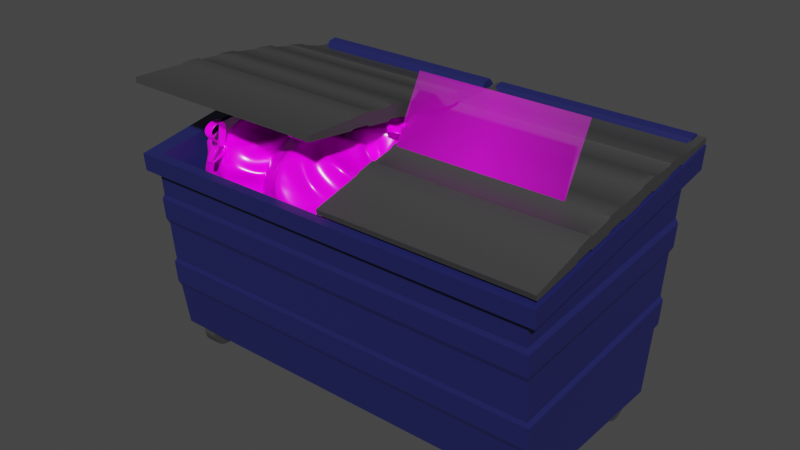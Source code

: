 # Source: trashbin_prefab.blend  (saved by Blender 3.2.14; exported with 4.5.12 LTS)
import bpy
from mathutils import Matrix  # noqa: F401  (used for matrix-valued properties, if any)

bpy.ops.wm.read_factory_settings(use_empty=True)
scene = bpy.context.scene
scene.name = 'Scene'

# ---- collections
col_collection = bpy.data.collections.new('Collection'); scene.collection.children.link(col_collection)

# ---- images (referenced by path relative to the original .blend; pixels are not part of the script)
import os
ASSET_DIR = os.environ.get("B2B_ASSET_DIR", "")  # directory of the original .blend (textures are referenced by path, not embedded)
HERE = os.path.dirname(os.path.abspath(__file__))  # packed textures are extracted next to this script under _unpacked/

def load_image(name, relpath, width, height, colorspace="sRGB"):
    """Load a texture the original file referenced (path relative to the .blend, or extracted next to this script)."""
    p = next((c for c in (os.path.join(HERE, relpath), os.path.join(ASSET_DIR, relpath)) if relpath and os.path.exists(c)), "")
    if p:
        img = bpy.data.images.load(p, check_existing=True)
        img.name = name
    else:  # same state as the original file: an image datablock whose file is absent (Cycles renders it pink)
        img = bpy.data.images.new(name, width, height)
        img.source = "FILE"
        img.filepath = "//" + (relpath or name)
    img.colorspace_settings.name = colorspace
    return img
img_trashbag = load_image('trashbag', '', 512, 512, 'sRGB')
img_me_png = load_image('Me.png', 'Me.png', 1024, 1024, 'sRGB')

# ---- materials (node trees are filled in below, after node groups)
mat_trash_container = bpy.data.materials.new('trash container')
mat_trash_container.use_transparent_shadow = False
mat_trash_lid = bpy.data.materials.new('trash lid')
mat_trash_lid.use_transparent_shadow = False
mat_material_001 = bpy.data.materials.new('Material.001')
mat_material_001.use_transparent_shadow = False
mat_me = bpy.data.materials.new('Me')
mat_me.surface_render_method = 'BLENDED'
mat_me.blend_method = 'BLEND'
mat_me.use_transparent_shadow = False

# ---- node groups
ng_auto_smooth = bpy.data.node_groups.new('Auto Smooth', 'GeometryNodeTree')
_s = ng_auto_smooth.interface.new_socket(name='Geometry', in_out='OUTPUT', socket_type='NodeSocketGeometry')
_s = ng_auto_smooth.interface.new_socket(name='Geometry', in_out='INPUT', socket_type='NodeSocketGeometry')
_s = ng_auto_smooth.interface.new_socket(name='Angle', in_out='INPUT', socket_type='NodeSocketFloat')
_s.subtype = 'ANGLE'
_s.min_value = 0.0
_s.max_value = 3.142
ng_auto_smooth.is_modifier = True
_N = ng_auto_smooth.nodes; _L = ng_auto_smooth.links
n0 = _N.new('NodeGroupOutput'); n0.name = 'Group Output'; n0.location = (480, -100)
n1 = _N.new('NodeGroupInput'); n1.name = 'Group Input'; n1.location = (-420, -300)
n2 = _N.new('NodeGroupInput'); n2.name = 'Group Input.001'; n2.location = (-60, -100)
n3 = _N.new('GeometryNodeSetShadeSmooth'); n3.name = 'Set Shade Smooth'; n3.location = (120, -100)
n3.domain = 'EDGE'
n4 = _N.new('GeometryNodeSetShadeSmooth'); n4.name = 'Set Shade Smooth.001'; n4.location = (300, -100)
n5 = _N.new('GeometryNodeInputMeshEdgeAngle'); n5.name = 'Edge Angle'; n5.location = (-420, -220)
n6 = _N.new('GeometryNodeInputEdgeSmooth'); n6.name = 'Is Edge Smooth'; n6.location = (-60, -160)
n7 = _N.new('GeometryNodeInputShadeSmooth'); n7.name = 'Is Face Smooth'; n7.location = (-240, -340)
n8 = _N.new('FunctionNodeBooleanMath'); n8.name = 'Boolean Math'; n8.location = (-60, -220)
n9 = _N.new('FunctionNodeCompare'); n9.name = 'Compare'; n9.location = (-240, -180)
n9.operation = 'LESS_EQUAL'
_L.new(n5.outputs[0], n9.inputs[0])
_L.new(n4.outputs[0], n0.inputs[0])
_L.new(n1.outputs[1], n9.inputs[1])
_L.new(n9.outputs[0], n8.inputs[0])
_L.new(n7.outputs[0], n8.inputs[1])
_L.new(n2.outputs[0], n3.inputs[0])
_L.new(n6.outputs[0], n3.inputs[1])
_L.new(n3.outputs[0], n4.inputs[0])
_L.new(n8.outputs[0], n3.inputs[2])
n0.is_active_output = True

# ---- material node trees
mat_trash_container.use_nodes = True; mat_trash_container.node_tree.nodes.clear()
_N = mat_trash_container.node_tree.nodes; _L = mat_trash_container.node_tree.links
n0 = _N.new('ShaderNodeBsdfPrincipled'); n0.name = 'Principled BSDF'; n0.location = (10, 300)
n0.distribution = 'GGX'
n0.subsurface_method = 'RANDOM_WALK_SKIN'
n0.inputs[0].default_value = (0.01425, 0.01691, 0.1071, 1.0)
n0.inputs[3].default_value = 1.45
n0.inputs[27].default_value = (0.0, 0.0, 0.0, 1.0)
n0.inputs[28].default_value = 1.0
n1 = _N.new('ShaderNodeOutputMaterial'); n1.name = 'Material Output'; n1.location = (300, 300)
_L.new(n0.outputs[0], n1.inputs[0])
n1.is_active_output = True
mat_trash_lid.use_nodes = True; mat_trash_lid.node_tree.nodes.clear()
_N = mat_trash_lid.node_tree.nodes; _L = mat_trash_lid.node_tree.links
n0 = _N.new('ShaderNodeBsdfPrincipled'); n0.name = 'Principled BSDF'; n0.location = (10, 300)
n0.distribution = 'GGX'
n0.subsurface_method = 'RANDOM_WALK_SKIN'
n0.inputs[0].default_value = (0.05, 0.05, 0.05, 1.0)
n0.inputs[3].default_value = 1.45
n0.inputs[27].default_value = (0.0, 0.0, 0.0, 1.0)
n0.inputs[28].default_value = 1.0
n1 = _N.new('ShaderNodeOutputMaterial'); n1.name = 'Material Output'; n1.location = (300, 300)
_L.new(n0.outputs[0], n1.inputs[0])
n1.is_active_output = True
mat_material_001.use_nodes = True; mat_material_001.node_tree.nodes.clear()
_N = mat_material_001.node_tree.nodes; _L = mat_material_001.node_tree.links
n0 = _N.new('ShaderNodeOutputMaterial'); n0.name = 'Material Output'; n0.location = (300, 300)
n1 = _N.new('ShaderNodeHueSaturation'); n1.name = 'Hue Saturation Value'; n1.location = (-297, 273)
n1.inputs[2].default_value = 1.5
n2 = _N.new('ShaderNodeTexImage'); n2.name = 'Image Texture'; n2.location = (-620, 280)
n2.image = img_trashbag
n3 = _N.new('ShaderNodeBsdfPrincipled'); n3.name = 'Principled BSDF'; n3.location = (10, 300)
n3.distribution = 'GGX'
n3.subsurface_method = 'RANDOM_WALK_SKIN'
n3.inputs[2].default_value = 0.215
n3.inputs[3].default_value = 1.45
n3.inputs[27].default_value = (0.0, 0.0, 0.0, 1.0)
n3.inputs[28].default_value = 1.0
_L.new(n1.outputs[0], n3.inputs[0])
_L.new(n2.outputs[0], n1.inputs[4])
_L.new(n3.outputs[0], n0.inputs[0])
n0.is_active_output = True
mat_me.use_nodes = True; mat_me.node_tree.nodes.clear()
_N = mat_me.node_tree.nodes; _L = mat_me.node_tree.links
n0 = _N.new('ShaderNodeOutputMaterial'); n0.name = 'Material Output'; n0.location = (300, 300)
n1 = _N.new('ShaderNodeTexImage'); n1.name = 'Image Texture'; n1.location = (-200, 300)
n1.image = img_me_png
n1.extension = 'CLIP'
n2 = _N.new('ShaderNodeBsdfPrincipled'); n2.name = 'Principled BSDF'; n2.location = (0, 300)
n2.distribution = 'GGX'
n2.subsurface_method = 'RANDOM_WALK_SKIN'
n2.inputs[3].default_value = 1.45
n2.inputs[27].default_value = (0.0, 0.0, 0.0, 1.0)
n2.inputs[28].default_value = 1.0
_L.new(n1.outputs[0], n2.inputs[0])
_L.new(n1.outputs[1], n2.inputs[4])
_L.new(n2.outputs[0], n0.inputs[0])
n0.is_active_output = True

# ---- world
world_world = bpy.data.worlds.new('World'); scene.world = world_world
world_world.use_nodes = True; world_world.node_tree.nodes.clear()
_N = world_world.node_tree.nodes; _L = world_world.node_tree.links
n0 = _N.new('ShaderNodeOutputWorld'); n0.name = 'World Output'; n0.location = (300, 300)
n1 = _N.new('ShaderNodeBackground'); n1.name = 'Background'; n1.location = (10, 300)
n1.inputs[0].default_value = (0.05088, 0.05088, 0.05088, 1.0)
_L.new(n1.outputs[0], n0.inputs[0])
n0.is_active_output = True
world_world.color = (0.05088, 0.05088, 0.05088)
world_world.use_sun_shadow = False
world_world.sun_shadow_jitter_overblur = 0.0

# ---- meshes
me_cube_001 = bpy.data.meshes.new('Cube.001')
me_cube_001.from_pydata([(-1.0, -0.9507, -1.223), (-0.9662, -1.139, 1.01), (-1.0, 0.9507, -1.223), (-0.9662, 1.322, 1.481), (1.0, -0.9507, -1.223), (0.9662, -1.139, 1.01), (1.0, 0.9507, -1.223), (0.9662, 1.322, 1.481), (-1.056, -1.212, 0.7872), (-1.056, 1.376, 1.243), (1.056, 1.376, 1.243), (1.056, -1.212, 0.7872), (-1.0, 1.307, 1.237), (1.0, 1.307, 1.237), (1.0, -1.143, 0.8054), (-1.0, -1.143, 0.8054), (-1.056, -1.228, 0.9927), (-1.056, 1.411, 1.497), (1.056, 1.411, 1.497), (1.056, -1.228, 0.9927), (-0.8983, -0.8067, -0.7058), (-0.906, 1.054, -0.07078), (0.906, 1.054, -0.07078), (0.8983, -0.8067, -0.7058), (-1.012, 1.244, 0.6725), (-1.012, 1.209, 0.4155), (1.012, 1.244, 0.6725), (1.012, 1.209, 0.4155), (-1.012, -1.109, 0.191), (-1.012, -1.129, 0.4428), (1.012, -1.129, 0.4428), (1.012, -1.109, 0.191), (-1.0, 1.07, -0.4918), (-1.0, 1.121, -0.1177), (-1.0, 1.186, 0.3545), (-1.0, 1.237, 0.7286), (1.0, 1.07, -0.4918), (1.0, 1.121, -0.1177), (1.0, 1.186, 0.3545), (1.0, 1.237, 0.7286), (1.0, -1.024, -0.6951), (1.0, -1.053, -0.3286), (1.0, -1.09, 0.134), (1.0, -1.119, 0.5005), (-1.0, -1.119, 0.5005), (-1.0, -1.09, 0.134), (-1.0, -1.053, -0.3286), (-1.0, -1.024, -0.6951), (-1.012, -1.062, -0.3797), (-1.012, -1.041, -0.6457), (1.012, -1.041, -0.6457), (1.012, -1.062, -0.3797), (1.012, 1.09, -0.4387), (1.012, 1.127, -0.1672), (-1.012, 1.09, -0.4387), (-1.012, 1.127, -0.1672)], [], [(8, 16, 17, 9), (9, 17, 18, 10), (10, 18, 19, 11), (11, 19, 16, 8), (2, 6, 4, 0), (7, 3, 21, 22), (14, 11, 8, 15), (13, 10, 11, 14), (12, 9, 10, 13), (15, 8, 9, 12), (39, 13, 14, 43), (35, 12, 13, 39), (43, 14, 15, 44), (1, 3, 17, 16), (3, 7, 18, 17), (7, 5, 19, 18), (5, 1, 16, 19), (22, 21, 20, 23), (5, 7, 22, 23), (3, 1, 20, 21), (1, 5, 23, 20), (44, 35, 24, 29), (42, 45, 46, 41), (38, 42, 41, 37), (44, 15, 12, 35), (4, 40, 47, 0), (6, 36, 40, 4), (2, 32, 36, 6), (0, 47, 32, 2), (34, 38, 37, 33), (31, 28, 45, 42), (48, 51, 41, 46), (27, 31, 42, 38), (51, 53, 37, 41), (25, 27, 38, 34), (53, 55, 33, 37), (28, 25, 34, 45), (55, 48, 46, 33), (45, 34, 33, 46), (29, 24, 25, 28), (35, 39, 26, 24), (24, 26, 27, 25), (39, 43, 30, 26), (26, 30, 31, 27), (43, 44, 29, 30), (30, 29, 28, 31), (32, 47, 49, 54), (54, 49, 48, 55), (36, 32, 54, 52), (52, 54, 55, 53), (40, 36, 52, 50), (50, 52, 53, 51), (47, 40, 50, 49), (49, 50, 51, 48)])
_uv = me_cube_001.uv_layers.new(name='UVMap')
_uv.uv.foreach_set('vector', [0.6007, 0.0, 0.625, 0.0, 0.625, 0.25, 0.6007, 0.25, 0.6007, 0.25, 0.625, 0.25, 0.625, 0.5, 0.6007, 0.5, 0.6007, 0.5, 0.625, 0.5, 0.625, 0.75, 0.6007, 0.75, 0.6007, 0.75, 0.625, 0.75, 0.625, 1.0, 0.6007, 1.0, 0.125, 0.5, 0.375, 0.5, 0.375, 0.75, 0.125, 0.75, 0.6357, 0.5084, 0.8643, 0.5084, 0.8643, 0.5084, 0.6357, 0.5084, 0.6007, 0.75, 0.6007, 0.75, 0.6007, 1.0, 0.6007, 1.0, 0.6007, 0.5, 0.6007, 0.5, 0.6007, 0.75, 0.6007, 0.75, 0.6007, 0.25, 0.6007, 0.25, 0.6007, 0.5, 0.6007, 0.5, 0.6007, 0.0, 0.6007, 0.0, 0.6007, 0.25, 0.6007, 0.25, 0.5494, 0.5, 0.6007, 0.5, 0.6007, 0.75, 0.5626, 0.75, 0.5494, 0.25, 0.6007, 0.25, 0.6007, 0.5, 0.5494, 0.5, 0.5626, 0.75, 0.6007, 0.75, 0.6007, 1.0, 0.5626, 1.0, 0.8643, 0.7416, 0.8643, 0.5084, 0.875, 0.5, 0.875, 0.75, 0.8643, 0.5084, 0.6357, 0.5084, 0.625, 0.5, 0.875, 0.5, 0.6357, 0.5084, 0.6357, 0.7416, 0.625, 0.75, 0.625, 0.5, 0.6357, 0.7416, 0.8643, 0.7416, 0.875, 0.75, 0.625, 0.75, 0.6357, 0.5084, 0.8643, 0.5084, 0.8643, 0.7416, 0.6357, 0.7416, 0.6357, 0.7416, 0.6357, 0.5084, 0.6357, 0.5084, 0.6357, 0.7416, 0.8643, 0.5084, 0.8643, 0.7416, 0.8643, 0.7416, 0.8643, 0.5084, 0.8643, 0.7416, 0.6357, 0.7416, 0.6357, 0.7416, 0.8643, 0.7416, 0.5626, 0.0, 0.5494, 0.25, 0.5434, 0.25, 0.5553, 0.0, 0.5168, 0.75, 0.5168, 1.0, 0.4589, 1.0, 0.4589, 0.75, 0.5117, 0.5, 0.5168, 0.75, 0.4589, 0.75, 0.464, 0.5, 0.5626, 0.0, 0.6007, 0.0, 0.6007, 0.25, 0.5494, 0.25, 0.375, 0.75, 0.4131, 0.75, 0.4131, 1.0, 0.375, 1.0, 0.375, 0.5, 0.4263, 0.5, 0.4131, 0.75, 0.375, 0.75, 0.375, 0.25, 0.4263, 0.25, 0.4263, 0.5, 0.375, 0.5, 0.375, 0.0, 0.4131, 0.0, 0.4263, 0.25, 0.375, 0.25, 0.5117, 0.25, 0.5117, 0.5, 0.464, 0.5, 0.464, 0.25, 0.5242, 0.75, 0.5242, 1.0, 0.5168, 1.0, 0.5168, 0.75, 0.4525, 1.0, 0.4525, 0.75, 0.4589, 0.75, 0.4589, 1.0, 0.5178, 0.5, 0.5242, 0.75, 0.5168, 0.75, 0.5117, 0.5, 0.4525, 0.75, 0.4587, 0.5, 0.464, 0.5, 0.4589, 0.75, 0.5178, 0.25, 0.5178, 0.5, 0.5117, 0.5, 0.5117, 0.25, 0.4587, 0.5, 0.4587, 0.25, 0.464, 0.25, 0.464, 0.5, 0.5242, 0.0, 0.5178, 0.25, 0.5117, 0.25, 0.5168, 0.0, 0.4587, 0.25, 0.4525, 0.0, 0.4589, 0.0, 0.464, 0.25, 0.5168, 0.0, 0.5117, 0.25, 0.464, 0.25, 0.4589, 0.0, 0.5553, 0.0, 0.5434, 0.25, 0.5178, 0.25, 0.5242, 0.0, 0.5494, 0.25, 0.5494, 0.5, 0.5434, 0.5, 0.5434, 0.25, 0.5434, 0.25, 0.5434, 0.5, 0.5178, 0.5, 0.5178, 0.25, 0.5494, 0.5, 0.5626, 0.75, 0.5553, 0.75, 0.5434, 0.5, 0.5434, 0.5, 0.5553, 0.75, 0.5242, 0.75, 0.5178, 0.5, 0.5626, 0.75, 0.5626, 1.0, 0.5553, 1.0, 0.5553, 0.75, 0.5553, 0.75, 0.5553, 1.0, 0.5242, 1.0, 0.5242, 0.75, 0.4263, 0.25, 0.4131, 0.0, 0.4197, 0.0, 0.4317, 0.25, 0.4317, 0.25, 0.4197, 0.0, 0.4525, 0.0, 0.4587, 0.25, 0.4263, 0.5, 0.4263, 0.25, 0.4317, 0.25, 0.4317, 0.5, 0.4317, 0.5, 0.4317, 0.25, 0.4587, 0.25, 0.4587, 0.5, 0.4131, 0.75, 0.4263, 0.5, 0.4317, 0.5, 0.4197, 0.75, 0.4197, 0.75, 0.4317, 0.5, 0.4587, 0.5, 0.4525, 0.75, 0.4131, 1.0, 0.4131, 0.75, 0.4197, 0.75, 0.4197, 1.0, 0.4197, 1.0, 0.4197, 0.75, 0.4525, 0.75, 0.4525, 1.0])
me_cube_001.materials.append(mat_trash_container)
me_cube_001.update()
me_circle = bpy.data.meshes.new('Circle')
me_circle.from_pydata([(-0.01847, 0.106, 9.313e-10), (-0.1014, 0.03693, -2.794e-09), (-0.08292, -0.06908, -1.863e-09), (0.01847, -0.106, 2.794e-09), (-0.01847, 0.106, -4.829), (-0.1014, 0.03693, -4.829), (-0.08292, -0.06908, -4.829), (0.01847, -0.106, -4.829), (-0.08292, -0.06908, -2.491), (-0.08292, -0.06908, -2.338), (-0.1014, 0.03693, -2.338), (-0.1014, 0.03693, -2.491), (0.01847, -0.106, -2.491), (0.01847, -0.106, -2.338), (-0.01847, 0.106, -2.338), (-0.01847, 0.106, -2.491)], [], [(1, 0, 3, 2), (5, 6, 7, 4), (2, 3, 13, 9), (1, 2, 9, 10), (12, 15, 4, 7), (3, 0, 14, 13), (15, 11, 5, 4), (0, 1, 10, 14), (11, 8, 6, 5), (15, 12, 8, 11), (13, 14, 10, 9), (8, 12, 7, 6)])
_uv = me_circle.uv_layers.new(name='UVMap')
_uv.uv.foreach_set('vector', [0.0, 0.0, 0.0, 0.0, 0.0, 0.0, 0.0, 0.0, 0.0, 0.0, 0.0, 0.0, 0.0, 0.0, 0.0, 0.0, 0.0, 0.0, 0.0, 0.0, 0.0, 0.0, 0.0, 0.0, 0.0, 0.0, 0.0, 0.0, 0.0, 0.0, 0.0, 0.0, 0.0, 0.0, 0.0, 0.0, 0.0, 0.0, 0.0, 0.0, 0.0, 0.0, 0.0, 0.0, 0.0, 0.0, 0.0, 0.0, 0.0, 0.0, 0.0, 0.0, 0.0, 0.0, 0.0, 0.0, 0.0, 0.0, 0.0, 0.0, 0.0, 0.0, 0.0, 0.0, 0.0, 0.0, 0.0, 0.0, 0.0, 0.0, 0.0, 0.0, 0.0, 0.0, 0.0, 0.0, 0.0, 0.0, 0.0, 0.0, 0.0, 0.0, 0.0, 0.0, 0.0, 0.0, 0.0, 0.0, 0.0, 0.0, 0.0, 0.0, 0.0, 0.0, 0.0, 0.0])
me_circle.materials.append(mat_trash_container)
me_circle.update()
me_plane = bpy.data.meshes.new('Plane')
me_plane.from_pydata([(-1.245, -2.873, -0.03274), (1.245, -2.873, -0.03274), (-1.245, -0.08373, -0.03274), (1.245, -0.08373, -0.03274), (1.245, 0.1015, -0.03274), (-1.245, 0.1015, -0.03274), (1.143, -2.867, -0.03274), (-1.143, -2.867, -0.03274), (-1.143, -0.09468, -0.03274), (1.143, -0.09468, -0.03274), (-1.143, 0.1015, -0.03274), (1.143, 0.1015, -0.03274), (-1.245, -0.09058, 0.03274), (-1.245, -2.88, 0.03274), (1.143, 0.09468, 0.03274), (1.143, -0.1015, 0.03274), (1.245, -2.88, 0.03274), (1.245, -0.09058, 0.03274), (-1.143, 0.09468, 0.03274), (-1.245, 0.09468, 0.03274), (-1.143, -0.1015, 0.03274), (1.245, 0.09468, 0.03274), (-1.143, -2.874, 0.03274), (1.143, -2.874, 0.03274), (-1.246, -0.421, -0.01321), (-1.245, -0.6546, -0.03274), (-1.245, -2.018, -0.03274), (-1.245, -2.281, -0.03274), (-1.246, -0.9619, -0.01066), (-1.245, -1.198, -0.03274), (-1.246, -1.506, -0.01588), (-1.245, -1.739, -0.03274), (1.245, -2.25, -0.01638), (1.245, -2.018, -0.03274), (1.245, -0.6546, -0.03274), (1.245, -0.3898, -0.03274), (1.245, -1.708, -0.01365), (1.245, -1.475, -0.03274), (1.245, -1.167, -0.01885), (1.245, -0.9307, -0.03274), (1.143, -2.253, -0.01476), (1.143, -2.021, -0.03274), (1.143, -0.6579, -0.03274), (1.143, -0.3931, -0.03274), (1.143, -1.711, -0.01476), (1.143, -1.478, -0.03274), (1.143, -1.17, -0.01476), (1.143, -0.9341, -0.03274), (-1.143, -2.253, -0.01476), (-1.143, -2.021, -0.03274), (-1.143, -0.6579, -0.03274), (-1.143, -0.3931, -0.03274), (-1.143, -1.711, -0.01476), (-1.143, -1.478, -0.03274), (-1.143, -1.17, -0.01476), (-1.143, -0.9341, -0.03274), (-1.245, -2.237, 0.1073), (-1.245, -2.003, 0.1087), (-1.245, -0.6422, 0.09234), (-1.245, -0.3798, 0.06712), (-1.245, -1.75, 0.1211), (-1.245, -1.486, 0.126), (-1.245, -1.157, 0.122), (-1.245, -0.8923, 0.1107), (1.246, -0.4108, 0.08815), (1.245, -0.6422, 0.09234), (1.245, -2.003, 0.1087), (1.245, -2.268, 0.08986), (1.245, -0.8923, 0.1107), (1.245, -1.157, 0.122), (1.245, -1.486, 0.126), (1.245, -1.75, 0.1211), (1.144, -0.4139, 0.08738), (1.143, -0.6453, 0.09179), (1.143, -2.006, 0.1084), (1.143, -2.271, 0.08938), (1.143, -0.8953, 0.1103), (1.143, -1.16, 0.1217), (1.143, -1.489, 0.1257), (1.143, -1.753, 0.1208), (-1.144, -0.4139, 0.08738), (-1.143, -0.6453, 0.09179), (-1.143, -2.006, 0.1084), (-1.143, -2.271, 0.08938), (-1.143, -0.8953, 0.1103), (-1.143, -1.16, 0.1217), (-1.143, -1.489, 0.1257), (-1.143, -1.753, 0.1208), (-1.245, -2.25, -0.01638), (-1.245, -2.268, 0.08986), (-1.246, -2.034, 0.1272), (-1.246, -2.049, -0.01316), (-1.246, -1.518, 0.1426), (-1.245, -1.475, -0.03274), (-1.245, -1.708, -0.01365), (-1.245, -1.719, 0.1405), (-1.246, -0.9233, 0.1335), (-1.245, -0.9307, -0.03274), (-1.245, -1.167, -0.01885), (-1.245, -1.126, 0.1353), (-1.246, -0.4108, 0.08815), (-1.245, -0.3898, -0.03274), (-1.245, -0.6234, -0.01631), (-1.245, -0.6112, 0.1073), (1.246, -0.421, -0.01321), (1.245, -0.3798, 0.06712), (1.245, -0.6112, 0.1073), (1.245, -0.6234, -0.01631), (1.245, -1.126, 0.1353), (1.245, -1.198, -0.03274), (1.246, -0.9619, -0.01066), (1.246, -0.9233, 0.1335), (1.245, -1.719, 0.1405), (1.245, -1.739, -0.03274), (1.246, -1.506, -0.01588), (1.246, -1.518, 0.1426), (1.245, -2.237, 0.1073), (1.245, -2.281, -0.03274), (1.246, -2.049, -0.01316), (1.246, -2.034, 0.1272), (1.143, -0.3829, 0.0664), (1.143, -0.6142, 0.1068), (1.143, -1.129, 0.1383), (1.144, -0.9265, 0.1296), (1.143, -1.722, 0.1394), (1.144, -1.52, 0.1431), (1.143, -2.24, 0.1096), (1.143, -2.037, 0.1241), (-1.143, -0.3829, 0.0664), (-1.143, -0.6142, 0.1068), (-1.143, -1.129, 0.1383), (-1.144, -0.9265, 0.1296), (-1.143, -1.722, 0.1394), (-1.144, -1.52, 0.1431), (-1.143, -2.24, 0.1096), (-1.143, -2.037, 0.1241), (1.144, -0.4243, -0.01476), (1.143, -0.6267, -0.01476), (1.143, -1.201, -0.03274), (1.144, -0.9653, -0.01476), (1.143, -1.743, -0.03274), (1.144, -1.51, -0.01476), (1.143, -2.284, -0.03274), (1.144, -2.052, -0.01476), (-1.144, -0.4243, -0.01476), (-1.143, -0.6267, -0.01476), (-1.143, -1.201, -0.03274), (-1.144, -0.9653, -0.01476), (-1.143, -1.743, -0.03274), (-1.144, -1.51, -0.01476), (-1.143, -2.284, -0.03274), (-1.144, -2.052, -0.01476)], [], [(31, 148, 49, 26), (2, 5, 10, 8), (50, 42, 47, 55), (146, 138, 45, 53), (9, 11, 4, 3), (71, 79, 74, 66), (12, 20, 18, 19), (77, 85, 86, 78), (69, 77, 78, 70), (15, 17, 21, 14), (3, 4, 21, 17), (4, 11, 14, 21), (113, 71, 66, 33), (9, 8, 20, 15), (5, 2, 12, 19), (0, 7, 22, 13), (10, 5, 19, 18), (97, 63, 58, 25), (7, 6, 23, 22), (8, 10, 18, 20), (6, 1, 16, 23), (11, 9, 15, 14), (138, 109, 37, 45), (35, 3, 17, 105), (79, 87, 82, 74), (85, 62, 61, 86), (42, 34, 39, 47), (81, 58, 63, 84), (29, 146, 53, 93), (0, 27, 150, 7), (140, 113, 33, 41), (2, 101, 59, 12), (43, 9, 3, 35), (148, 140, 41, 49), (1, 117, 67, 16), (120, 105, 17, 15), (73, 81, 84, 76), (23, 16, 67, 75), (120, 15, 20, 128), (23, 75, 83, 22), (59, 128, 20, 12), (65, 73, 76, 68), (13, 22, 83, 89), (34, 65, 68, 39), (109, 69, 70, 37), (6, 142, 117, 1), (43, 51, 8, 9), (87, 60, 57, 82), (6, 7, 150, 142), (101, 2, 8, 51), (93, 61, 62, 29), (26, 57, 60, 31), (27, 0, 13, 89), (88, 56, 90, 91), (92, 30, 94, 95), (96, 28, 98, 99), (100, 24, 102, 103), (104, 64, 106, 107), (108, 38, 110, 111), (112, 36, 114, 115), (116, 32, 118, 119), (64, 72, 121, 106), (122, 108, 111, 123), (124, 112, 115, 125), (126, 116, 119, 127), (72, 80, 129, 121), (130, 122, 123, 131), (132, 124, 125, 133), (134, 126, 127, 135), (80, 100, 103, 129), (99, 130, 131, 96), (95, 132, 133, 92), (56, 134, 135, 90), (136, 104, 107, 137), (38, 46, 139, 110), (36, 44, 141, 114), (32, 40, 143, 118), (144, 136, 137, 145), (46, 54, 147, 139), (44, 52, 149, 141), (40, 48, 151, 143), (24, 144, 145, 102), (54, 98, 28, 147), (52, 94, 30, 149), (48, 88, 91, 151), (25, 50, 55, 97), (56, 88, 27, 89), (91, 90, 57, 26), (30, 92, 61, 93), (95, 94, 31, 60), (28, 96, 63, 97), (99, 98, 29, 62), (24, 100, 59, 101), (103, 102, 25, 58), (64, 104, 35, 105), (107, 106, 65, 34), (38, 108, 69, 109), (111, 110, 39, 68), (36, 112, 71, 113), (115, 114, 37, 70), (32, 116, 67, 117), (119, 118, 33, 66), (72, 64, 105, 120), (106, 121, 73, 65), (108, 122, 77, 69), (123, 111, 68, 76), (112, 124, 79, 71), (125, 115, 70, 78), (116, 126, 75, 67), (127, 119, 66, 74), (80, 72, 120, 128), (121, 129, 81, 73), (122, 130, 85, 77), (131, 123, 76, 84), (124, 132, 87, 79), (133, 125, 78, 86), (126, 134, 83, 75), (135, 127, 74, 82), (100, 80, 128, 59), (129, 103, 58, 81), (130, 99, 62, 85), (96, 131, 84, 63), (132, 95, 60, 87), (92, 133, 86, 61), (134, 56, 89, 83), (90, 135, 82, 57), (104, 136, 43, 35), (137, 107, 34, 42), (46, 38, 109, 138), (110, 139, 47, 39), (44, 36, 113, 140), (114, 141, 45, 37), (40, 32, 117, 142), (118, 143, 41, 33), (136, 144, 51, 43), (145, 137, 42, 50), (54, 46, 138, 146), (139, 147, 55, 47), (52, 44, 140, 148), (141, 149, 53, 45), (48, 40, 142, 150), (143, 151, 49, 41), (144, 24, 101, 51), (102, 145, 50, 25), (98, 54, 146, 29), (147, 28, 97, 55), (94, 52, 148, 31), (149, 30, 93, 53), (88, 48, 150, 27), (151, 91, 26, 49)])
me_plane.polygons.foreach_set('use_smooth', [True] * 150)
_uv = me_plane.uv_layers.new(name='UVMap')
_uv.uv.foreach_set('vector', [-0.01493, 0.4065, 0.03702, 0.4056, 0.03451, 0.3052, -0.01744, 0.3068, 0.0, 1.0, 0.0, 1.0, 0.05188, 1.0, 0.05188, 1.0, 0.0468, 0.7969, 1.208, 0.7969, 1.205, 0.6972, 0.04431, 0.6972, 0.0419, 0.6009, 1.203, 0.6009, 1.201, 0.5009, 0.0394, 0.5009, 1.213, 1.0, 1.213, 1.0, 1.265, 1.0, 1.265, 1.0, 1.25, 0.3979, 1.198, 0.3965, 1.196, 0.3074, 1.247, 0.3089, 0.0, 1.0, 0.05188, 1.0, 0.05188, 1.0, 0.0, 1.0, 1.203, 0.6113, 0.0422, 0.6113, 0.03918, 0.4912, 1.2, 0.4912, 1.255, 0.6109, 1.203, 0.6113, 1.2, 0.4912, 1.252, 0.492, 1.213, 1.0, 1.265, 1.0, 1.265, 1.0, 1.213, 1.0, 1.265, 1.0, 1.265, 1.0, 1.265, 1.0, 1.265, 1.0, 1.265, 1.0, 1.213, 1.0, 1.213, 1.0, 1.265, 1.0, 1.25, 0.4065, 1.25, 0.3979, 1.247, 0.3089, 1.247, 0.3068, 1.213, 1.0, 0.05188, 1.0, 0.05188, 1.0, 1.213, 1.0, 0.0, 1.0, 0.0, 1.0, 0.0, 1.0, 0.0, 1.0, -0.02516, 0.0, 0.02688, 0.0, 0.02688, 0.0, -0.02516, 0.0, 0.05188, 1.0, 0.0, 1.0, 0.0, 1.0, 0.05188, 1.0, -0.007638, 0.6964, -0.007342, 0.7068, -0.005068, 0.7981, -0.005148, 0.7954, 0.02688, 0.0, 1.188, 0.0, 1.188, 0.0, 0.02688, 0.0, 0.05188, 1.0, 0.05188, 1.0, 0.05188, 1.0, 0.05188, 1.0, 1.188, 0.0, 1.24, 0.0, 1.24, 0.0, 1.188, 0.0, 1.213, 1.0, 1.213, 1.0, 1.213, 1.0, 1.213, 1.0, 1.203, 0.6009, 1.255, 0.6006, 1.252, 0.5013, 1.201, 0.5009, 1.262, 0.8903, 1.265, 1.0, 1.265, 1.0, 1.262, 0.894, 1.198, 0.3965, 0.0368, 0.3965, 0.03457, 0.3074, 1.196, 0.3074, 0.0422, 0.6113, -0.009752, 0.6109, -0.01276, 0.492, 0.03918, 0.4912, 1.208, 0.7969, 1.26, 0.7954, 1.257, 0.6964, 1.205, 0.6972, 0.04688, 0.7997, -0.005068, 0.7981, -0.007342, 0.7068, 0.04461, 0.708, -0.01005, 0.6006, 0.0419, 0.6009, 0.0394, 0.5009, -0.01255, 0.5013, -0.02516, 0.0, -0.01982, 0.2123, 0.03213, 0.2101, 0.02688, 0.0, 1.198, 0.4056, 1.25, 0.4065, 1.247, 0.3068, 1.196, 0.3052, 0.0, 1.0, -0.00276, 0.8903, -0.002667, 0.894, 0.0, 1.0, 1.21, 0.8924, 1.213, 1.0, 1.265, 1.0, 1.262, 0.8903, 0.03702, 0.4056, 1.198, 0.4056, 1.196, 0.3052, 0.03451, 0.3052, 1.24, 0.0, 1.245, 0.2123, 1.245, 0.2155, 1.24, 0.0, 1.21, 0.8962, 1.262, 0.894, 1.265, 1.0, 1.213, 1.0, 1.208, 0.7997, 0.04688, 0.7997, 0.04461, 0.708, 1.206, 0.708, 1.188, 0.0, 1.24, 0.0, 1.245, 0.2155, 1.193, 0.2137, 1.21, 0.8962, 1.213, 1.0, 0.05188, 1.0, 0.04928, 0.8962, 1.188, 0.0, 1.193, 0.2137, 0.03222, 0.2137, 0.02688, 0.0, -0.002667, 0.894, 0.04928, 0.8962, 0.05188, 1.0, 0.0, 1.0, 1.26, 0.7981, 1.208, 0.7997, 1.206, 0.708, 1.257, 0.7068, -0.02516, 0.0, 0.02688, 0.0, 0.03222, 0.2137, -0.01974, 0.2155, 1.26, 0.7954, 1.26, 0.7981, 1.257, 0.7068, 1.257, 0.6964, 1.255, 0.6006, 1.255, 0.6109, 1.252, 0.492, 1.252, 0.5013, 1.188, 0.0, 1.193, 0.2101, 1.245, 0.2123, 1.24, 0.0, 1.21, 0.8924, 0.04919, 0.8924, 0.05188, 1.0, 1.213, 1.0, 0.0368, 0.3965, -0.01514, 0.3979, -0.01738, 0.3089, 0.03457, 0.3074, 1.188, 0.0, 0.02688, 0.0, 0.03213, 0.2101, 1.193, 0.2101, -0.00276, 0.8903, 0.0, 1.0, 0.05188, 1.0, 0.04919, 0.8924, -0.01255, 0.5013, -0.01276, 0.492, -0.009752, 0.6109, -0.01005, 0.6006, -0.01744, 0.3068, -0.01738, 0.3089, -0.01514, 0.3979, -0.01493, 0.4065, -0.01982, 0.2123, -0.02516, 0.0, -0.02516, 0.0, -0.01974, 0.2155, -0.01928, 0.2235, -0.01927, 0.2264, -0.01787, 0.298, -0.01798, 0.2956, -0.01326, 0.4809, -0.01308, 0.4901, -0.01439, 0.4177, -0.01464, 0.409, -0.007869, 0.6955, -0.00819, 0.6852, -0.009516, 0.6118, -0.009229, 0.6222, -0.003184, 0.8826, -0.003298, 0.8791, -0.004615, 0.8066, -0.004549, 0.8094, 1.262, 0.8791, 1.262, 0.8826, 1.26, 0.8094, 1.26, 0.8066, 1.255, 0.6222, 1.255, 0.6118, 1.257, 0.6852, 1.257, 0.6955, 1.25, 0.409, 1.25, 0.4177, 1.252, 0.4901, 1.252, 0.4809, 1.245, 0.2264, 1.245, 0.2235, 1.247, 0.2956, 1.247, 0.298, 1.262, 0.8826, 1.21, 0.8848, 1.208, 0.8111, 1.26, 0.8094, 1.203, 0.6227, 1.255, 0.6222, 1.257, 0.6955, 1.206, 0.6966, 1.198, 0.4077, 1.25, 0.409, 1.252, 0.4809, 1.2, 0.48, 1.193, 0.2247, 1.245, 0.2264, 1.247, 0.298, 1.196, 0.2964, 1.21, 0.8848, 0.04877, 0.8848, 0.0474, 0.8111, 1.208, 0.8111, 0.04271, 0.6227, 1.203, 0.6227, 1.206, 0.6966, 0.0441, 0.6966, 0.0373, 0.4077, 1.198, 0.4077, 1.2, 0.48, 0.03868, 0.48, 0.03268, 0.2247, 1.193, 0.2247, 1.196, 0.2964, 0.03409, 0.2964, 0.04877, 0.8848, -0.003184, 0.8826, -0.004549, 0.8094, 0.0474, 0.8111, -0.009229, 0.6222, 0.04271, 0.6227, 0.0441, 0.6966, -0.007869, 0.6955, -0.01464, 0.409, 0.0373, 0.4077, 0.03868, 0.48, -0.01326, 0.4809, -0.01927, 0.2264, 0.03268, 0.2247, 0.03409, 0.2964, -0.01787, 0.298, 1.21, 0.8811, 1.262, 0.8791, 1.26, 0.8066, 1.208, 0.8081, 1.255, 0.6118, 1.203, 0.6121, 1.205, 0.6859, 1.257, 0.6852, 1.25, 0.4177, 1.198, 0.4168, 1.2, 0.4896, 1.252, 0.4901, 1.245, 0.2235, 1.193, 0.2213, 1.196, 0.2939, 1.247, 0.2956, 0.04865, 0.8811, 1.21, 0.8811, 1.208, 0.8081, 0.04733, 0.8081, 1.203, 0.6121, 0.04243, 0.6121, 0.04376, 0.6859, 1.205, 0.6859, 1.198, 0.4168, 0.03755, 0.4168, 0.03886, 0.4896, 1.2, 0.4896, 1.193, 0.2213, 0.03267, 0.2213, 0.03397, 0.2939, 1.196, 0.2939, -0.003298, 0.8791, 0.04865, 0.8811, 0.04733, 0.8081, -0.004615, 0.8066, 0.04243, 0.6121, -0.009516, 0.6118, -0.00819, 0.6852, 0.04376, 0.6859, 0.03755, 0.4168, -0.01439, 0.4177, -0.01308, 0.4901, 0.03886, 0.4896, 0.03267, 0.2213, -0.01928, 0.2235, -0.01798, 0.2956, 0.03397, 0.2939, -0.005148, 0.7954, 0.0468, 0.7969, 0.04431, 0.6972, -0.007638, 0.6964, -0.01927, 0.2264, -0.01928, 0.2235, -0.01982, 0.2123, -0.01974, 0.2155, -0.01798, 0.2956, -0.01787, 0.298, -0.01738, 0.3089, -0.01744, 0.3068, -0.01308, 0.4901, -0.01326, 0.4809, -0.01276, 0.492, -0.01255, 0.5013, -0.01464, 0.409, -0.01439, 0.4177, -0.01493, 0.4065, -0.01514, 0.3979, -0.00819, 0.6852, -0.007869, 0.6955, -0.007342, 0.7068, -0.007638, 0.6964, -0.009229, 0.6222, -0.009516, 0.6118, -0.01005, 0.6006, -0.009752, 0.6109, -0.003298, 0.8791, -0.003184, 0.8826, -0.002667, 0.894, -0.00276, 0.8903, -0.004549, 0.8094, -0.004615, 0.8066, -0.005148, 0.7954, -0.005068, 0.7981, 1.262, 0.8826, 1.262, 0.8791, 1.262, 0.8903, 1.262, 0.894, 1.26, 0.8066, 1.26, 0.8094, 1.26, 0.7981, 1.26, 0.7954, 1.255, 0.6118, 1.255, 0.6222, 1.255, 0.6109, 1.255, 0.6006, 1.257, 0.6955, 1.257, 0.6852, 1.257, 0.6964, 1.257, 0.7068, 1.25, 0.4177, 1.25, 0.409, 1.25, 0.3979, 1.25, 0.4065, 1.252, 0.4809, 1.252, 0.4901, 1.252, 0.5013, 1.252, 0.492, 1.245, 0.2235, 1.245, 0.2264, 1.245, 0.2155, 1.245, 0.2123, 1.247, 0.298, 1.247, 0.2956, 1.247, 0.3068, 1.247, 0.3089, 1.21, 0.8848, 1.262, 0.8826, 1.262, 0.894, 1.21, 0.8962, 1.26, 0.8094, 1.208, 0.8111, 1.208, 0.7997, 1.26, 0.7981, 1.255, 0.6222, 1.203, 0.6227, 1.203, 0.6113, 1.255, 0.6109, 1.206, 0.6966, 1.257, 0.6955, 1.257, 0.7068, 1.206, 0.708, 1.25, 0.409, 1.198, 0.4077, 1.198, 0.3965, 1.25, 0.3979, 1.2, 0.48, 1.252, 0.4809, 1.252, 0.492, 1.2, 0.4912, 1.245, 0.2264, 1.193, 0.2247, 1.193, 0.2137, 1.245, 0.2155, 1.196, 0.2964, 1.247, 0.298, 1.247, 0.3089, 1.196, 0.3074, 0.04877, 0.8848, 1.21, 0.8848, 1.21, 0.8962, 0.04928, 0.8962, 1.208, 0.8111, 0.0474, 0.8111, 0.04688, 0.7997, 1.208, 0.7997, 1.203, 0.6227, 0.04271, 0.6227, 0.0422, 0.6113, 1.203, 0.6113, 0.0441, 0.6966, 1.206, 0.6966, 1.206, 0.708, 0.04461, 0.708, 1.198, 0.4077, 0.0373, 0.4077, 0.0368, 0.3965, 1.198, 0.3965, 0.03868, 0.48, 1.2, 0.48, 1.2, 0.4912, 0.03918, 0.4912, 1.193, 0.2247, 0.03268, 0.2247, 0.03222, 0.2137, 1.193, 0.2137, 0.03409, 0.2964, 1.196, 0.2964, 1.196, 0.3074, 0.03457, 0.3074, -0.003184, 0.8826, 0.04877, 0.8848, 0.04928, 0.8962, -0.002667, 0.894, 0.0474, 0.8111, -0.004549, 0.8094, -0.005068, 0.7981, 0.04688, 0.7997, 0.04271, 0.6227, -0.009229, 0.6222, -0.009752, 0.6109, 0.0422, 0.6113, -0.007869, 0.6955, 0.0441, 0.6966, 0.04461, 0.708, -0.007342, 0.7068, 0.0373, 0.4077, -0.01464, 0.409, -0.01514, 0.3979, 0.0368, 0.3965, -0.01326, 0.4809, 0.03868, 0.48, 0.03918, 0.4912, -0.01276, 0.492, 0.03268, 0.2247, -0.01927, 0.2264, -0.01974, 0.2155, 0.03222, 0.2137, -0.01787, 0.298, 0.03409, 0.2964, 0.03457, 0.3074, -0.01738, 0.3089, 1.262, 0.8791, 1.21, 0.8811, 1.21, 0.8924, 1.262, 0.8903, 1.208, 0.8081, 1.26, 0.8066, 1.26, 0.7954, 1.208, 0.7969, 1.203, 0.6121, 1.255, 0.6118, 1.255, 0.6006, 1.203, 0.6009, 1.257, 0.6852, 1.205, 0.6859, 1.205, 0.6972, 1.257, 0.6964, 1.198, 0.4168, 1.25, 0.4177, 1.25, 0.4065, 1.198, 0.4056, 1.252, 0.4901, 1.2, 0.4896, 1.201, 0.5009, 1.252, 0.5013, 1.193, 0.2213, 1.245, 0.2235, 1.245, 0.2123, 1.193, 0.2101, 1.247, 0.2956, 1.196, 0.2939, 1.196, 0.3052, 1.247, 0.3068, 1.21, 0.8811, 0.04865, 0.8811, 0.04919, 0.8924, 1.21, 0.8924, 0.04733, 0.8081, 1.208, 0.8081, 1.208, 0.7969, 0.0468, 0.7969, 0.04243, 0.6121, 1.203, 0.6121, 1.203, 0.6009, 0.0419, 0.6009, 1.205, 0.6859, 0.04376, 0.6859, 0.04431, 0.6972, 1.205, 0.6972, 0.03755, 0.4168, 1.198, 0.4168, 1.198, 0.4056, 0.03702, 0.4056, 1.2, 0.4896, 0.03886, 0.4896, 0.0394, 0.5009, 1.201, 0.5009, 0.03267, 0.2213, 1.193, 0.2213, 1.193, 0.2101, 0.03213, 0.2101, 1.196, 0.2939, 0.03397, 0.2939, 0.03451, 0.3052, 1.196, 0.3052, 0.04865, 0.8811, -0.003298, 0.8791, -0.00276, 0.8903, 0.04919, 0.8924, -0.004615, 0.8066, 0.04733, 0.8081, 0.0468, 0.7969, -0.005148, 0.7954, -0.009516, 0.6118, 0.04243, 0.6121, 0.0419, 0.6009, -0.01005, 0.6006, 0.04376, 0.6859, -0.00819, 0.6852, -0.007638, 0.6964, 0.04431, 0.6972, -0.01439, 0.4177, 0.03755, 0.4168, 0.03702, 0.4056, -0.01493, 0.4065, 0.03886, 0.4896, -0.01308, 0.4901, -0.01255, 0.5013, 0.0394, 0.5009, -0.01928, 0.2235, 0.03267, 0.2213, 0.03213, 0.2101, -0.01982, 0.2123, 0.03397, 0.2939, -0.01798, 0.2956, -0.01744, 0.3068, 0.03451, 0.3052])
me_plane.materials.append(mat_trash_lid)
me_plane.update()
me_roundcube = bpy.data.meshes.new('Roundcube')
me_roundcube.from_pydata([(0.5669, 0.2569, -0.2843), (0.3061, 0.3323, -0.3277), (-0.009313, 0.3506, -0.3349), (-0.3275, 0.3038, -0.322), (0.6899, 0.3124, -0.03199), (0.3868, 0.5181, -0.05066), (0.06984, 0.5794, -0.01188), (-0.2756, 0.5398, 0.01539), (0.8587, 0.1546, 0.3324), (0.6326, 0.454, 0.3294), (0.3437, 0.6096, 0.3711), (-0.003827, 0.6766, 0.4022), (0.8983, -0.1582, 0.6814), (0.8111, 0.1216, 0.7092), (0.6148, 0.3842, 0.7452), (0.3143, 0.5992, 0.7459), (-0.591, 0.2102, -0.2975), (-0.695, -0.0401, -0.3156), (-0.7712, -0.3394, -0.3247), (-0.7866, -0.6379, -0.3242), (-0.6453, 0.3453, 0.002431), (-0.8679, 0.04538, 0.05533), (-0.9774, -0.3172, 0.05229), (-0.9554, -0.669, 0.01888), (-0.484, 0.5944, 0.4209), (-0.8066, 0.3027, 0.4344), (-0.9996, -0.08503, 0.4388), (-1.028, -0.4596, 0.4277), (-0.1905, 0.6843, 0.7375), (-0.5224, 0.5156, 0.7698), (-0.7905, 0.2351, 0.7967), (-0.9421, -0.09518, 0.7785), (-0.6909, -0.9038, -0.2569), (-0.3752, -1.006, -0.3172), (0.01565, -1.044, -0.3184), (0.374, -0.9925, -0.3202), (-0.7621, -1.0, 0.05385), (-0.3859, -1.219, 0.03492), (0.01265, -1.267, 0.002363), (0.4008, -1.196, -0.04827), (-0.8752, -0.9031, 0.4138), (-0.5577, -1.199, 0.4173), (-0.2253, -1.299, 0.4109), (0.1424, -1.302, 0.3941), (-0.9509, -0.5696, 0.7423), (-0.7712, -0.8909, 0.7739), (-0.5455, -1.052, 0.7897), (-0.2425, -1.177, 0.7706), (0.6395, -0.8843, -0.2496), (0.7242, -0.6103, -0.3146), (0.7412, -0.2956, -0.3235), (0.6755, 0.005819, -0.3278), (0.6503, -1.037, 0.04395), (0.8665, -0.7332, 0.03687), (0.9553, -0.3887, 0.0418), (0.8961, -0.02711, -0.006933), (0.4043, -1.207, 0.4155), (0.6825, -1.011, 0.434), (0.9089, -0.6837, 0.4221), (0.9902, -0.2956, 0.3856), (0.07575, -1.247, 0.764), (0.3058, -1.112, 0.7785), (0.6071, -0.9164, 0.7847), (0.8214, -0.6147, 0.7428), (0.3825, -0.6715, -0.3561), (0.0003245, -0.7075, -0.3597), (-0.4121, -0.6804, -0.3595), (0.3823, -0.3275, -0.364), (-0.003649, -0.346, -0.369), (-0.4024, -0.3446, -0.365), (0.3483, 0.01246, -0.3628), (-0.005416, 0.01313, -0.3667), (-0.3633, -0.009598, -0.3606), (0.7138, -0.3828, 0.9294), (0.7199, -0.1888, 1.075), (0.5793, 0.04985, 1.087), (0.4293, 0.3529, 1.078), (0.09252, 0.6007, 1.019), (0.5999, -0.7698, 1.17), (0.4152, -0.4136, 1.286), (0.3236, -0.2267, 1.38), (0.1579, 0.2229, 1.328), (-0.07482, 0.5106, 1.106), (0.2483, -0.8213, 1.108), (0.1149, -0.5446, 1.383), (-0.007817, -0.2946, 1.534), (-0.1409, 0.1284, 1.368), (-0.394, 0.3587, 1.137), (-0.03513, -0.9432, 1.101), (-0.2158, -0.7152, 1.439), (-0.4309, -0.3739, 1.535), (-0.5351, -0.02504, 1.43), (-0.6561, 0.1414, 1.103), (-0.2031, -1.142, 1.106), (-0.4019, -0.8264, 1.085), (-0.6979, -0.6698, 1.234), (-0.7585, -0.3804, 1.104), (-0.9223, -0.2673, 1.062), (0.4588, 0.2963, -0.2972), (-0.1678, 0.3354, -0.3294), (0.6144, 0.3002, -0.1996), (0.5561, 0.4262, -0.02384), (-0.00166, 0.4819, -0.2215), (-0.09455, 0.5747, 0.009054), (0.7852, 0.2548, 0.1655), (0.7562, 0.3132, 0.3211), (0.1996, 0.6247, 0.1923), (0.1757, 0.6561, 0.3895), (0.903, 0.009225, 0.5047), (0.8899, -0.004229, 0.6954), (0.4953, 0.5282, 0.5561), (0.4805, 0.5019, 0.7522), (-0.6406, 0.1063, -0.3116), (0.4491, -0.8323, 1.197), (-0.7902, -0.4874, -0.3262), (-0.6359, 0.256, -0.2029), (-0.8475, 0.2175, 0.001391), (-0.8963, -0.3438, -0.1846), (-0.9828, -0.4937, 0.03768), (-0.5694, 0.4804, 0.2427), (-0.7019, 0.4757, 0.4303), (-1.031, -0.2246, 0.258), (-1.03, -0.2736, 0.4348), (-0.3579, 0.6645, 0.5787), (-0.3672, 0.6181, 0.7481), (-0.9272, 0.07764, 0.6178), (-0.879, 0.07606, 0.793), (-0.5645, -0.9537, -0.2994), (0.1994, -1.029, -0.3201), (-0.725, -0.9597, -0.1429), (-0.5815, -1.138, 0.03212), (0.0287, -1.174, -0.2034), (0.2157, -1.247, -0.02712), (-0.8204, -0.9739, 0.2527), (-0.716, -1.092, 0.4136), (-0.08635, -1.318, 0.225), (-0.0417, -1.327, 0.4003), (-0.9277, -0.7654, 0.577), (-0.8626, -0.7747, 0.7514), (-0.3913, -1.216, 0.6006), (-0.4087, -1.12, 0.7841), (0.6833, -0.7694, -0.2949), (0.7174, -0.1449, -0.3266), (0.6738, -0.9403, -0.148), (0.7697, -0.8969, 0.03673), (0.8751, -0.299, -0.1869), (0.9432, -0.2148, 0.02488), (0.5424, -1.142, 0.2501), (0.5367, -1.125, 0.4283), (0.966, -0.5323, 0.2439), (0.9596, -0.5079, 0.407), (0.234, -1.231, 0.5821), (0.1735, -1.166, 0.7605), (0.7852, -0.8246, 0.6028), (0.7185, -0.7873, 0.7694), (0.005649, -0.8848, -0.3521), (0.3871, -0.4986, -0.361), (-0.413, -0.5118, -0.3635), (-0.2675, 0.4281, 1.123), (-0.004473, -0.1662, -0.3695), (0.8252, -0.3047, 0.8443), (0.6593, 0.209, 0.9338), (-0.002471, -0.3111, 1.528), (-0.02905, 0.6919, 0.9152), (0.5744, -0.2545, 1.207), (0.2042, -0.6863, 1.266), (0.2994, 0.2376, 1.155), (0.4107, -0.9261, 0.9643), (-0.2026, -0.7014, -0.3604), (-0.5956, 0.3425, 0.9732), (-0.1381, -0.5823, 1.418), (-0.3191, 0.04778, 1.372), (-0.06003, -1.263, 0.9824), (-0.6538, -0.8464, 0.9942), (-0.948, -0.3788, 0.9183), (-0.2343, 0.2742, 1.266), (0.3224, 0.1806, -0.3567), (0.1905, -0.3393, -0.3677), (-0.2106, -0.8629, 1.372), (-0.3393, 0.156, -0.354), (0.2234, 0.1087, 1.373), (-0.3853, -0.1775, -0.3641), (-0.2037, -1.045, 1.136), (-0.4524, -0.1092, 1.501), (-0.1837, 0.004913, -0.3649), (-0.5911, -0.4794, 1.386), (0.7115, -0.3247, 0.9974), (-0.8544, -0.06075, 1.114), (-0.536, -0.7185, 1.13), (0.6871, -0.5206, 1.026), (0.6116, 0.2679, 1.177), (0.5706, -0.3118, -0.3571), (-0.6168, -0.6521, -0.3552), (-0.8357, -0.2638, 1.081), (0.007854, -0.2946, 1.519), (-0.54, -0.02879, -0.3533), (0.6189, 0.1526, -0.3164), (0.1483, 0.3501, -0.3374), (0.3186, 0.4497, -0.2306), (0.2225, 0.5618, -0.03909), (-0.3292, 0.4234, -0.2), (0.5126, 0.5487, 0.1472), (0.489, 0.5659, 0.3504), (-0.1442, 0.6357, 0.2342), (0.7451, 0.3079, 0.5164), (0.7194, 0.2642, 0.7306), (0.1563, 0.6651, 0.5703), (-0.4817, 0.2566, -0.3155), (-0.7389, -0.1906, -0.3209), (-0.4714, 0.4615, -0.002458), (-0.8101, -0.03195, -0.1772), (-0.941, -0.1314, 0.05843), (-0.8963, -0.6544, -0.2024), (-0.2268, 0.6583, 0.4102), (-0.8609, 0.1794, 0.2692), (-0.9247, 0.1148, 0.4389), (-1.006, -0.5852, 0.2511), (0.07917, 0.6516, 0.7238), (-0.6938, 0.4235, 0.6009), (-0.677, 0.3789, 0.7892), (-1.013, -0.2873, 0.6032), (-0.7478, -0.7899, -0.3046), (-0.1767, -1.037, -0.3173), (-0.8842, -0.8401, 0.03146), (-0.3678, -1.133, -0.1884), (-0.1916, -1.257, 0.02608), (0.3989, -1.108, -0.2267), (-0.9808, -0.6763, 0.4196), (-0.4629, -1.238, 0.2456), (-0.4039, -1.258, 0.4175), (0.3011, -1.27, 0.194), (-0.9792, -0.3243, 0.7576), (0.03132, 0.5715, 1.067), (-0.6874, -0.9932, 0.8006), (-0.05095, -1.275, 0.5847), (0.5335, -0.9364, -0.2991), (0.7444, -0.4499, -0.3191), (0.5461, -1.123, -0.02114), (0.8374, -0.6273, -0.1848), (0.9294, -0.5646, 0.04732), (0.7948, 0.01607, -0.214), (0.2819, -1.263, 0.4004), (0.7984, -0.8902, 0.262), (0.8129, -0.8598, 0.4312), (0.9716, -0.1496, 0.211), (-0.08433, -1.26, 0.7689), (0.5252, -1.105, 0.6101), (0.4634, -1.035, 0.7896), (0.9297, -0.4677, 0.5623), (0.3722, -0.8419, -0.3499), (-0.3953, -0.8498, -0.3526), (-0.002293, -0.5265, -0.3656), (0.3692, -0.1576, -0.3647), (0.1947, -0.6972, -0.3585), (0.8344, -0.05695, 0.9237), (0.414, -0.2412, 1.433), (0.4303, 0.4842, 0.9275), (0.708, -0.7142, 0.9451), (0.4823, -0.02691, 1.256), (-0.3118, 0.5466, 0.9384), (0.09298, -0.8841, 1.106), (0.292, -0.5379, 1.465), (0.05991, 0.199, 1.409), (0.1133, -1.057, 0.9483), (-0.0826, -0.02167, 1.473), (-0.1971, -0.2523, 1.551), (-0.8123, 0.06868, 0.9515), (-0.364, -0.9926, 0.9337), (-0.8037, -0.6427, 0.9467), (0.9477, -0.05443, 0.3577), (-0.006998, 0.1899, -0.3601), (-0.2014, -0.3473, -0.3683), (0.805, 0.1613, -0.03144), (-0.5312, 0.2628, 1.133), (-0.296, -0.4918, 1.36), (0.1717, 0.01575, -0.366), (0.8921, -0.3785, 0.7062), (-0.3197, -0.7217, 1.211), (-0.5828, 0.02301, 1.245), (-0.6407, -0.0869, 1.279), (-0.248, -1.042, 1.115), (0.7192, -0.09916, 1.152), (0.5639, -0.6362, -0.351), (0.08592, 0.4172, 1.254), (-0.6945, -0.4823, 1.128), (-0.6716, -1.083, 0.5936), (0.2381, 0.4631, 1.008), (-0.5997, -0.3406, -0.3581), (0.5217, 0.00511, -0.3564), (0.4029, -0.6717, 1.3), (0.4822, 0.3892, -0.1901), (0.1563, 0.478, -0.2351), (-0.1627, 0.4649, -0.2085), (-0.4942, 0.3545, -0.2066), (0.6571, 0.3994, 0.1522), (0.3505, 0.5888, 0.1688), (0.03413, 0.6433, 0.2159), (-0.3574, 0.5847, 0.2349), (0.8372, 0.1664, 0.5009), (0.6239, 0.4342, 0.5377), (0.3358, 0.609, 0.5676), (-0.08168, 0.6836, 0.566), (0.8569, -0.1859, 0.881), (0.7387, 0.0755, 0.925), (0.5868, 0.3781, 0.9577), (0.2081, 0.5606, 0.876), (-0.7637, 0.1343, -0.2085), (-0.8626, -0.1893, -0.1782), (-0.9107, -0.4977, -0.1932), (-0.8371, -0.8152, -0.1847), (-0.817, 0.3632, 0.2515), (-0.966, -0.01761, 0.264), (-1.025, -0.4061, 0.2546), (-0.9411, -0.778, 0.2521), (-0.5477, 0.559, 0.5861), (-0.8317, 0.2561, 0.6135), (-0.9862, -0.1024, 0.6142), (-1.0, -0.5187, 0.5874), (-0.1621, 0.6289, 0.9164), (-0.4744, 0.4454, 0.9633), (-0.7108, 0.2139, 0.9686), (-0.9435, -0.1506, 0.9492), (-0.5625, -1.065, -0.1823), (-0.1678, -1.168, -0.1918), (0.2192, -1.154, -0.2176), (0.557, -1.035, -0.2034), (-0.6473, -1.139, 0.2495), (-0.2856, -1.286, 0.2391), (0.1177, -1.327, 0.2051), (0.4329, -1.214, 0.2121), (-0.7979, -0.9707, 0.5815), (-0.5453, -1.153, 0.6011), (-0.2337, -1.255, 0.5938), (0.11, -1.263, 0.5786), (-0.876, -0.5333, 0.9189), (-0.7549, -0.7466, 0.9887), (-0.5232, -0.9216, 0.9671), (-0.2496, -1.153, 0.9518), (0.771, -0.7949, -0.1751), (0.8725, -0.4608, -0.1816), (0.8483, -0.142, -0.1979), (0.7157, 0.172, -0.2174), (0.6693, -1.034, 0.2615), (0.9042, -0.7176, 0.2548), (0.9831, -0.3531, 0.2299), (0.9002, 0.07418, 0.1845), (0.3633, -1.174, 0.5944), (0.7002, -0.9948, 0.6194), (0.8694, -0.6662, 0.5873), (0.9454, -0.2159, 0.5303), (0.001337, -1.099, 0.9237), (0.2485, -0.9828, 0.9461), (0.5432, -0.8357, 0.9546), (0.7926, -0.4999, 0.8805), (0.5419, -0.7988, -0.328), (0.1929, -0.8727, -0.3514), (-0.1912, -0.877, -0.3528), (-0.5928, -0.8111, -0.3374), (0.575, -0.4721, -0.3547), (0.1946, -0.5179, -0.3642), (-0.2052, -0.524, -0.3657), (-0.6166, -0.4953, -0.3578), (0.5524, -0.1534, -0.3577), (0.1829, -0.1616, -0.3685), (-0.1939, -0.1712, -0.3682), (-0.5736, -0.1854, -0.3567), (0.483, 0.1614, -0.3452), (0.1578, 0.1908, -0.36), (-0.1726, 0.1785, -0.3581), (-0.5025, 0.1252, -0.3477), (0.5705, -0.4405, 1.082), (0.5514, -0.2245, 1.268), (0.4784, 0.1758, 1.347), (0.171, 0.4507, 1.157), (0.3475, -0.7036, 1.35), (0.01338, -0.2977, 1.517), (0.1103, 0.04164, 1.471), (-0.06228, 0.336, 1.269), (0.004577, -0.7586, 1.257), (-0.07581, -0.4908, 1.497), (-0.2619, -0.09984, 1.507), (-0.3878, 0.2041, 1.263), (-0.2706, -0.9819, 1.302), (-0.4467, -0.5687, 1.258), (-0.5531, -0.2926, 1.243), (-0.8088, -0.101, 1.28), (0.1145, -0.4659, 1.57), (-0.09734, -0.3321, 1.564), (0.2135, -0.357, 1.605), (0.0659, -0.1533, 1.472), (0.3204, -0.6606, 1.684), (0.4195, -0.5517, 1.719), (0.1722, -0.3837, 1.872), (0.2713, -0.2748, 1.907), (0.0418, -0.3295, 1.734), (0.1409, -0.2206, 1.769), (-0.03025, -0.3603, 1.54), (0.06881, -0.2515, 1.575), (-0.1173, -0.1446, 1.602), (0.09808, -0.2439, 1.521), (-0.1991, -0.2706, 1.621), (-0.07025, -0.4116, 1.414), (-0.3101, -0.01538, 1.8), (-0.3919, -0.1414, 1.819), (-0.1075, -0.3118, 1.873), (-0.1893, -0.4379, 1.892), (-0.003656, -0.3098, 1.705), (-0.08544, -0.4359, 1.724), (0.02584, -0.219, 1.518), (-0.05616, -0.3451, 1.538), (0.1062, -0.4471, 1.589), (-0.07934, -0.3299, 1.583), (0.193, -0.3517, 1.62), (0.06363, -0.1733, 1.503), (0.3734, -0.5223, 1.72), (0.2866, -0.6177, 1.688), (0.2436, -0.2797, 1.885), (0.1568, -0.3751, 1.853), (0.1293, -0.2322, 1.764), (0.04252, -0.3276, 1.732), (0.06619, -0.2593, 1.594), (-0.0206, -0.3547, 1.562), (-0.1071, -0.1726, 1.608), (0.08152, -0.2597, 1.537), (-0.1789, -0.2831, 1.625), (-0.066, -0.4066, 1.443), (-0.3477, -0.1699, 1.799), (-0.276, -0.05946, 1.782), (-0.1702, -0.4296, 1.862), (-0.0986, -0.3192, 1.845), (-0.07924, -0.4278, 1.714), (-0.007589, -0.3174, 1.698), (-0.05356, -0.3483, 1.552), (0.01825, -0.2378, 1.535), (0.05607, -0.2416, 1.499), (0.004008, -0.2299, 1.494), (0.06776, -0.2299, 1.52), (0.004042, -0.2035, 1.52), (-0.04916, -0.2418, 1.499), (-0.06312, -0.2944, 1.495), (-0.06088, -0.2301, 1.52), (-0.09281, -0.2952, 1.523), (-0.04959, -0.346, 1.499), (0.003982, -0.3573, 1.494), (-0.06142, -0.3578, 1.521), (0.00403, -0.3837, 1.52), (0.05607, -0.3456, 1.499), (0.06776, -0.2936, 1.494), (0.06776, -0.3573, 1.52), (0.09415, -0.2936, 1.52), (0.003902, -0.2936, 1.483), (0.05607, -0.2416, 1.541), (0.004029, -0.2299, 1.545), (-0.04879, -0.2417, 1.541), (0.06776, -0.2936, 1.545), (0.003983, -0.2936, 1.556), (-0.06187, -0.2941, 1.546), (0.05607, -0.3456, 1.541), (0.004016, -0.3573, 1.545), (-0.04907, -0.3459, 1.541), (0.05607, -0.2416, 1.529), (0.004018, -0.2299, 1.524), (0.06776, -0.2299, 1.55), (0.00405, -0.2035, 1.55), (-0.04889, -0.2418, 1.529), (-0.06248, -0.2942, 1.525), (-0.06035, -0.23, 1.55), (-0.0897, -0.2944, 1.552), (-0.0492, -0.3459, 1.53), (0.003999, -0.3573, 1.524), (-0.06063, -0.3576, 1.551), (0.004045, -0.3837, 1.55), (0.05607, -0.3456, 1.529), (0.06776, -0.2936, 1.524), (0.06776, -0.3573, 1.55), (0.09415, -0.2936, 1.55), (0.003911, -0.2936, 1.514), (0.05607, -0.2416, 1.571), (0.004049, -0.2299, 1.576), (-0.04829, -0.2416, 1.571), (0.06776, -0.2936, 1.576), (0.00404, -0.2936, 1.587), (-0.06051, -0.2938, 1.576), (0.05607, -0.3456, 1.571), (0.004046, -0.3573, 1.576), (-0.0484, -0.3457, 1.571)], [], [(0, 98, 290, 100), (98, 1, 198, 290), (290, 198, 5, 101), (100, 290, 101, 4), (1, 197, 291, 198), (197, 2, 102, 291), (291, 102, 6, 199), (198, 291, 199, 5), (2, 99, 292, 102), (99, 3, 200, 292), (292, 200, 7, 103), (102, 292, 103, 6), (3, 207, 293, 200), (207, 16, 115, 293), (293, 115, 20, 209), (200, 293, 209, 7), (4, 101, 294, 104), (101, 5, 201, 294), (294, 201, 9, 105), (104, 294, 105, 8), (5, 199, 295, 201), (199, 6, 106, 295), (295, 106, 10, 202), (201, 295, 202, 9), (6, 103, 296, 106), (103, 7, 203, 296), (296, 203, 11, 107), (106, 296, 107, 10), (7, 209, 297, 203), (209, 20, 119, 297), (297, 119, 24, 213), (203, 297, 213, 11), (8, 105, 298, 108), (105, 9, 204, 298), (298, 204, 13, 109), (108, 298, 109, 12), (9, 202, 299, 204), (202, 10, 110, 299), (299, 110, 14, 205), (204, 299, 205, 13), (10, 107, 300, 110), (107, 11, 206, 300), (300, 206, 15, 111), (110, 300, 111, 14), (11, 213, 301, 206), (213, 24, 123, 301), (301, 123, 28, 217), (206, 301, 217, 15), (12, 109, 302, 160), (109, 13, 254, 302), (302, 254, 74, 186), (160, 302, 186, 73), (13, 205, 303, 254), (205, 14, 161, 303), (303, 161, 75, 281), (254, 303, 281, 74), (14, 111, 304, 161), (111, 15, 256, 304), (304, 256, 76, 190), (161, 304, 190, 75), (15, 217, 305, 256), (217, 28, 163, 305), (305, 163, 77, 286), (256, 305, 286, 76), (16, 112, 306, 115), (112, 17, 210, 306), (306, 210, 21, 116), (115, 306, 116, 20), (17, 208, 307, 210), (208, 18, 117, 307), (307, 117, 22, 211), (210, 307, 211, 21), (18, 114, 308, 117), (114, 19, 212, 308), (308, 212, 23, 118), (117, 308, 118, 22), (19, 221, 309, 212), (221, 32, 129, 309), (309, 129, 36, 223), (212, 309, 223, 23), (20, 116, 310, 119), (116, 21, 214, 310), (310, 214, 25, 120), (119, 310, 120, 24), (21, 211, 311, 214), (211, 22, 121, 311), (311, 121, 26, 215), (214, 311, 215, 25), (22, 118, 312, 121), (118, 23, 216, 312), (312, 216, 27, 122), (121, 312, 122, 26), (23, 223, 313, 216), (223, 36, 133, 313), (313, 133, 40, 227), (216, 313, 227, 27), (24, 120, 314, 123), (120, 25, 218, 314), (314, 218, 29, 124), (123, 314, 124, 28), (25, 215, 315, 218), (215, 26, 125, 315), (315, 125, 30, 219), (218, 315, 219, 29), (26, 122, 316, 125), (122, 27, 220, 316), (316, 220, 31, 126), (125, 316, 126, 30), (27, 227, 317, 220), (227, 40, 137, 317), (317, 137, 44, 231), (220, 317, 231, 31), (28, 124, 318, 163), (124, 29, 259, 318), (318, 259, 82, 232), (163, 318, 232, 77), (29, 219, 319, 259), (219, 30, 169, 319), (319, 169, 87, 158), (259, 319, 158, 82), (30, 126, 320, 169), (126, 31, 266, 320), (320, 266, 92, 273), (169, 320, 273, 87), (31, 231, 321, 266), (231, 44, 174, 321), (321, 174, 97, 187), (266, 321, 187, 92), (32, 127, 322, 129), (127, 33, 224, 322), (322, 224, 37, 130), (129, 322, 130, 36), (33, 222, 323, 224), (222, 34, 131, 323), (323, 131, 38, 225), (224, 323, 225, 37), (34, 128, 324, 131), (128, 35, 226, 324), (324, 226, 39, 132), (131, 324, 132, 38), (35, 235, 325, 226), (235, 48, 143, 325), (325, 143, 52, 237), (226, 325, 237, 39), (36, 130, 326, 133), (130, 37, 228, 326), (326, 228, 41, 134), (133, 326, 134, 40), (37, 225, 327, 228), (225, 38, 135, 327), (327, 135, 42, 229), (228, 327, 229, 41), (38, 132, 328, 135), (132, 39, 230, 328), (328, 230, 43, 136), (135, 328, 136, 42), (39, 237, 329, 230), (237, 52, 147, 329), (329, 147, 56, 241), (230, 329, 241, 43), (40, 134, 330, 137), (134, 41, 285, 330), (330, 285, 45, 138), (137, 330, 138, 44), (41, 229, 331, 285), (229, 42, 139, 331), (331, 139, 46, 233), (285, 331, 233, 45), (42, 136, 332, 139), (136, 43, 234, 332), (332, 234, 47, 140), (139, 332, 140, 46), (43, 241, 333, 234), (241, 56, 151, 333), (333, 151, 60, 245), (234, 333, 245, 47), (44, 138, 334, 174), (138, 45, 268, 334), (334, 268, 96, 193), (174, 334, 193, 97), (45, 233, 335, 268), (233, 46, 173, 335), (335, 173, 95, 284), (268, 335, 284, 96), (46, 140, 336, 173), (140, 47, 267, 336), (336, 267, 94, 188), (173, 336, 188, 95), (47, 245, 337, 267), (245, 60, 172, 337), (337, 172, 93, 280), (267, 337, 280, 94), (48, 141, 338, 143), (141, 49, 238, 338), (338, 238, 53, 144), (143, 338, 144, 52), (49, 236, 339, 238), (236, 50, 145, 339), (339, 145, 54, 239), (238, 339, 239, 53), (50, 142, 340, 145), (142, 51, 240, 340), (340, 240, 55, 146), (145, 340, 146, 54), (51, 196, 341, 240), (196, 0, 100, 341), (341, 100, 4, 272), (240, 341, 272, 55), (52, 144, 342, 147), (144, 53, 242, 342), (342, 242, 57, 148), (147, 342, 148, 56), (53, 239, 343, 242), (239, 54, 149, 343), (343, 149, 58, 243), (242, 343, 243, 57), (54, 146, 344, 149), (146, 55, 244, 344), (344, 244, 59, 150), (149, 344, 150, 58), (55, 272, 345, 244), (272, 4, 104, 345), (345, 104, 8, 269), (244, 345, 269, 59), (56, 148, 346, 151), (148, 57, 246, 346), (346, 246, 61, 152), (151, 346, 152, 60), (57, 243, 347, 246), (243, 58, 153, 347), (347, 153, 62, 247), (246, 347, 247, 61), (58, 150, 348, 153), (150, 59, 248, 348), (348, 248, 63, 154), (153, 348, 154, 62), (59, 269, 349, 248), (269, 8, 108, 349), (349, 108, 12, 276), (248, 349, 276, 63), (60, 152, 350, 172), (152, 61, 263, 350), (350, 263, 88, 182), (172, 350, 182, 93), (61, 247, 351, 263), (247, 62, 167, 351), (351, 167, 83, 260), (263, 351, 260, 88), (62, 154, 352, 167), (154, 63, 257, 352), (352, 257, 78, 113), (167, 352, 113, 83), (63, 276, 353, 257), (276, 12, 160, 353), (353, 160, 73, 189), (257, 353, 189, 78), (48, 235, 354, 141), (235, 35, 249, 354), (354, 249, 64, 282), (141, 354, 282, 49), (35, 128, 355, 249), (128, 34, 155, 355), (355, 155, 65, 253), (249, 355, 253, 64), (34, 222, 356, 155), (222, 33, 250, 356), (356, 250, 66, 168), (155, 356, 168, 65), (33, 127, 357, 250), (127, 32, 221, 357), (357, 221, 19, 192), (250, 357, 192, 66), (49, 282, 358, 236), (282, 64, 156, 358), (358, 156, 67, 191), (236, 358, 191, 50), (64, 253, 359, 156), (253, 65, 251, 359), (359, 251, 68, 177), (156, 359, 177, 67), (65, 168, 360, 251), (168, 66, 157, 360), (360, 157, 69, 271), (251, 360, 271, 68), (66, 192, 361, 157), (192, 19, 114, 361), (361, 114, 18, 287), (157, 361, 287, 69), (50, 191, 362, 142), (191, 67, 252, 362), (362, 252, 70, 288), (142, 362, 288, 51), (67, 177, 363, 252), (177, 68, 159, 363), (363, 159, 71, 275), (252, 363, 275, 70), (68, 271, 364, 159), (271, 69, 181, 364), (364, 181, 72, 184), (159, 364, 184, 71), (69, 287, 365, 181), (287, 18, 208, 365), (365, 208, 17, 195), (181, 365, 195, 72), (51, 288, 366, 196), (288, 70, 176, 366), (366, 176, 1, 98), (196, 366, 98, 0), (70, 275, 367, 176), (275, 71, 270, 367), (367, 270, 2, 197), (176, 367, 197, 1), (71, 184, 368, 270), (184, 72, 179, 368), (368, 179, 3, 99), (270, 368, 99, 2), (72, 195, 369, 179), (195, 17, 112, 369), (369, 112, 16, 207), (179, 369, 207, 3), (73, 186, 370, 189), (186, 74, 164, 370), (370, 164, 79, 289), (189, 370, 289, 78), (74, 281, 371, 164), (281, 75, 258, 371), (371, 258, 80, 255), (164, 371, 255, 79), (75, 190, 372, 258), (190, 76, 166, 372), (372, 166, 81, 180), (258, 372, 180, 80), (76, 286, 373, 166), (286, 77, 232, 373), (373, 232, 82, 283), (166, 373, 283, 81), (78, 289, 374, 113), (289, 79, 261, 374), (374, 261, 84, 165), (113, 374, 165, 83), (79, 255, 375, 261), (255, 80, 194, 375), (375, 194, 85, 162), (261, 375, 162, 84), (80, 180, 376, 194), (180, 81, 262, 376), (376, 262, 86, 264), (194, 376, 264, 85), (81, 283, 377, 262), (283, 82, 158, 377), (377, 158, 87, 175), (262, 377, 175, 86), (83, 165, 378, 260), (165, 84, 170, 378), (378, 170, 89, 178), (260, 378, 178, 88), (84, 162, 379, 170), (162, 85, 265, 379), (379, 265, 90, 274), (170, 379, 274, 89), (85, 264, 380, 265), (264, 86, 171, 380), (380, 171, 91, 183), (265, 380, 183, 90), (86, 175, 381, 171), (175, 87, 273, 381), (381, 273, 92, 278), (171, 381, 278, 91), (88, 178, 382, 182), (178, 89, 277, 382), (382, 277, 94, 280), (182, 382, 280, 93), (89, 274, 383, 277), (274, 90, 185, 383), (383, 185, 95, 188), (277, 383, 188, 94), (90, 183, 384, 185), (183, 91, 279, 384), (384, 279, 96, 284), (185, 384, 284, 95), (91, 278, 385, 279), (278, 92, 187, 385), (385, 187, 97, 193), (279, 385, 193, 96), (388, 386, 387, 389), (388, 391, 390, 386), (391, 393, 392, 390), (393, 395, 394, 392), (395, 397, 396, 394), (400, 398, 399, 401), (400, 403, 402, 398), (403, 405, 404, 402), (405, 407, 406, 404), (407, 409, 408, 406), (412, 413, 411, 410), (412, 410, 415, 414), (414, 415, 417, 416), (416, 417, 419, 418), (418, 419, 421, 420), (424, 425, 423, 422), (424, 422, 427, 426), (426, 427, 429, 428), (428, 429, 431, 430), (430, 431, 433, 432), (407, 405, 428, 430), (391, 388, 412, 414), (396, 397, 420, 421), (404, 406, 431, 429), (386, 390, 415, 410), (403, 400, 424, 426), (397, 395, 418, 420), (408, 409, 432, 433), (398, 402, 427, 422), (387, 386, 410, 411), (394, 396, 421, 419), (409, 407, 430, 432), (393, 391, 414, 416), (399, 398, 422, 423), (406, 408, 433, 431), (390, 392, 417, 415), (405, 403, 426, 428), (389, 387, 411, 413), (402, 404, 429, 427), (388, 389, 413, 412), (401, 399, 423, 425), (395, 393, 416, 418), (400, 401, 425, 424), (392, 394, 419, 417), (434, 435, 437, 436), (435, 438, 440, 437), (436, 437, 452, 451), (437, 440, 453, 452), (438, 439, 441, 440), (439, 442, 444, 441), (440, 441, 456, 453), (441, 444, 459, 456), (442, 443, 445, 444), (443, 446, 448, 445), (444, 445, 458, 459), (445, 448, 457, 458), (446, 447, 449, 448), (447, 434, 436, 449), (448, 449, 454, 457), (449, 436, 451, 454), (446, 443, 450, 447), (443, 442, 439, 450), (447, 450, 435, 434), (450, 439, 438, 435), (451, 452, 455, 454), (452, 453, 456, 455), (454, 455, 458, 457), (455, 456, 459, 458), (460, 461, 463, 462), (461, 464, 466, 463), (462, 463, 478, 477), (463, 466, 479, 478), (464, 465, 467, 466), (465, 468, 470, 467), (466, 467, 482, 479), (467, 470, 485, 482), (468, 469, 471, 470), (469, 472, 474, 471), (470, 471, 484, 485), (471, 474, 483, 484), (472, 473, 475, 474), (473, 460, 462, 475), (474, 475, 480, 483), (475, 462, 477, 480), (472, 469, 476, 473), (469, 468, 465, 476), (473, 476, 461, 460), (476, 465, 464, 461), (477, 478, 481, 480), (478, 479, 482, 481), (480, 481, 484, 483), (481, 482, 485, 484)])
me_roundcube.polygons.foreach_set('use_smooth', [True] * 476)
_uv = me_roundcube.uv_layers.new(name='UVMap')
_uv.uv.foreach_set('vector', [0.3853, 0.2968, 0.3876, 0.2715, 0.4158, 0.2772, 0.405, 0.3086, 0.3876, 0.2715, 0.387, 0.236, 0.4149, 0.2381, 0.4158, 0.2772, 0.4158, 0.2772, 0.4149, 0.2381, 0.4559, 0.2568, 0.4517, 0.2977, 0.405, 0.3086, 0.4158, 0.2772, 0.4517, 0.2977, 0.4395, 0.3304, 0.387, 0.236, 0.3898, 0.2007, 0.4196, 0.2016, 0.4149, 0.2381, 0.3898, 0.2007, 0.3941, 0.1665, 0.4264, 0.1676, 0.4196, 0.2016, 0.4196, 0.2016, 0.4264, 0.1676, 0.4755, 0.187, 0.465, 0.2199, 0.4149, 0.2381, 0.4196, 0.2016, 0.465, 0.2199, 0.4559, 0.2568, 0.3941, 0.1665, 0.398, 0.1327, 0.4319, 0.1335, 0.4264, 0.1676, 0.398, 0.1327, 0.4013, 0.09921, 0.4349, 0.09897, 0.4319, 0.1335, 0.4319, 0.1335, 0.4349, 0.09897, 0.4869, 0.1141, 0.4835, 0.1521, 0.4264, 0.1676, 0.4319, 0.1335, 0.4835, 0.1521, 0.4755, 0.187, 0.4013, 0.09921, 0.4033, 0.06746, 0.433, 0.06515, 0.4349, 0.09897, 0.9727, 0.6511, 0.9614, 0.634, 0.9723, 0.6111, 0.9957, 0.6297, 0.433, 0.06515, 0.4308, 0.03775, 0.4803, 0.03973, 0.4827, 0.0735, 0.4349, 0.09897, 0.433, 0.06515, 0.4827, 0.0735, 0.4869, 0.1141, 0.4395, 0.3304, 0.4517, 0.2977, 0.485, 0.3266, 0.4755, 0.3599, 0.4517, 0.2977, 0.4559, 0.2568, 0.4969, 0.29, 0.485, 0.3266, 0.485, 0.3266, 0.4969, 0.29, 0.5267, 0.3255, 0.513, 0.3569, 0.4755, 0.3599, 0.485, 0.3266, 0.513, 0.3569, 0.5028, 0.385, 0.4559, 0.2568, 0.465, 0.2199, 0.5079, 0.254, 0.4969, 0.29, 0.465, 0.2199, 0.4755, 0.187, 0.5187, 0.2208, 0.5079, 0.254, 0.5079, 0.254, 0.5187, 0.2208, 0.5523, 0.2588, 0.5417, 0.2912, 0.4969, 0.29, 0.5079, 0.254, 0.5417, 0.2912, 0.5267, 0.3255, 0.4755, 0.187, 0.4835, 0.1521, 0.5288, 0.1849, 0.5187, 0.2208, 0.4835, 0.1521, 0.4869, 0.1141, 0.5364, 0.147, 0.5288, 0.1849, 0.5288, 0.1849, 0.5364, 0.147, 0.5714, 0.1819, 0.5632, 0.2213, 0.5187, 0.2208, 0.5288, 0.1849, 0.5632, 0.2213, 0.5523, 0.2588, 0.4869, 0.1141, 0.4827, 0.0735, 0.5383, 0.1023, 0.5364, 0.147, 0.4827, 0.0735, 0.4803, 0.03973, 0.5382, 0.05995, 0.5383, 0.1023, 0.5383, 0.1023, 0.5382, 0.05995, 0.5814, 0.08078, 0.5772, 0.1343, 0.5364, 0.147, 0.5383, 0.1023, 0.5772, 0.1343, 0.5714, 0.1819, 0.5028, 0.385, 0.513, 0.3569, 0.5398, 0.3857, 0.529, 0.4055, 0.513, 0.3569, 0.5267, 0.3255, 0.5544, 0.3614, 0.5398, 0.3857, 0.147, 0.01592, 0.183, 0.005574, 0.1598, 0.04517, 0.1282, 0.05475, 0.1139, 0.03376, 0.147, 0.01592, 0.1282, 0.05475, 0.1026, 0.07753, 0.5267, 0.3255, 0.5417, 0.2912, 0.5699, 0.3315, 0.5544, 0.3614, 0.5417, 0.2912, 0.5523, 0.2588, 0.5828, 0.3009, 0.5699, 0.3315, 0.5699, 0.3315, 0.5828, 0.3009, 0.6109, 0.3383, 0.5976, 0.3647, 0.5544, 0.3614, 0.5699, 0.3315, 0.5976, 0.3647, 0.5818, 0.3887, 0.5523, 0.2588, 0.5632, 0.2213, 0.5942, 0.2638, 0.5828, 0.3009, 0.5632, 0.2213, 0.5714, 0.1819, 0.6026, 0.2229, 0.5942, 0.2638, 0.5942, 0.2638, 0.6026, 0.2229, 0.6319, 0.2656, 0.6231, 0.3053, 0.5828, 0.3009, 0.5942, 0.2638, 0.6231, 0.3053, 0.6109, 0.3383, 0.5714, 0.1819, 0.5772, 0.1343, 0.6084, 0.1703, 0.6026, 0.2229, 0.5772, 0.1343, 0.5814, 0.08078, 0.6164, 0.1113, 0.6084, 0.1703, 0.6084, 0.1703, 0.6164, 0.1113, 0.6474, 0.1525, 0.6361, 0.2119, 0.6026, 0.2229, 0.6084, 0.1703, 0.6361, 0.2119, 0.6319, 0.2656, 0.1026, 0.07753, 0.1282, 0.05475, 0.1196, 0.1051, 0.1034, 0.1251, 0.1282, 0.05475, 0.1598, 0.04517, 0.1456, 0.09074, 0.1196, 0.1051, 0.1196, 0.1051, 0.1456, 0.09074, 0.1537, 0.1399, 0.1285, 0.1561, 0.1034, 0.1251, 0.1196, 0.1051, 0.1285, 0.1561, 0.1142, 0.1591, 0.1598, 0.04517, 0.1963, 0.03516, 0.1796, 0.08105, 0.1456, 0.09074, 0.1963, 0.03516, 0.2308, 0.02979, 0.212, 0.06986, 0.1796, 0.08105, 0.1796, 0.08105, 0.212, 0.06986, 0.2112, 0.1194, 0.1733, 0.1324, 0.1456, 0.09074, 0.1796, 0.08105, 0.1733, 0.1324, 0.1537, 0.1399, 0.6109, 0.3383, 0.6231, 0.3053, 0.6563, 0.3397, 0.6386, 0.3604, 0.6231, 0.3053, 0.6319, 0.2656, 0.6604, 0.301, 0.6563, 0.3397, 0.6563, 0.3397, 0.6604, 0.301, 0.6839, 0.3104, 0.6951, 0.3564, 0.212, 0.06986, 0.25, 0.05338, 0.2463, 0.08804, 0.2112, 0.1194, 0.6319, 0.2656, 0.6361, 0.2119, 0.6596, 0.2483, 0.6604, 0.301, 0.6361, 0.2119, 0.6474, 0.1525, 0.6819, 0.1935, 0.6596, 0.2483, 0.6596, 0.2483, 0.6819, 0.1935, 0.6951, 0.2266, 0.6805, 0.2626, 0.2865, 0.05259, 0.3264, 0.0628, 0.3173, 0.08687, 0.2781, 0.08766, 0.9614, 0.634, 0.9376, 0.63, 0.9438, 0.5958, 0.9723, 0.6111, 0.9376, 0.63, 0.9044, 0.6233, 0.9067, 0.5835, 0.9438, 0.5958, 0.9438, 0.5958, 0.9067, 0.5835, 0.9263, 0.5335, 0.9641, 0.5469, 0.9723, 0.6111, 0.9438, 0.5958, 0.9641, 0.5469, 0.9947, 0.5722, 0.9044, 0.6233, 0.8704, 0.6182, 0.8712, 0.5764, 0.9067, 0.5835, 0.8704, 0.6182, 0.8369, 0.6142, 0.8363, 0.5727, 0.8712, 0.5764, 0.8712, 0.5764, 0.8363, 0.5727, 0.8444, 0.5189, 0.8862, 0.5231, 0.9067, 0.5835, 0.8712, 0.5764, 0.8862, 0.5231, 0.9263, 0.5335, 0.8369, 0.6142, 0.8038, 0.6115, 0.8019, 0.5719, 0.8363, 0.5727, 0.8038, 0.6115, 0.7703, 0.6108, 0.767, 0.5746, 0.8019, 0.5719, 0.8019, 0.5719, 0.767, 0.5746, 0.766, 0.5262, 0.8049, 0.5201, 0.8363, 0.5727, 0.8019, 0.5719, 0.8049, 0.5201, 0.8444, 0.5189, 0.7703, 0.6108, 0.7372, 0.6113, 0.7322, 0.5779, 0.767, 0.5746, 0.7372, 0.6113, 0.7131, 0.6089, 0.7018, 0.5833, 0.7322, 0.5779, 0.7322, 0.5779, 0.7018, 0.5833, 0.6949, 0.542, 0.7289, 0.5318, 0.767, 0.5746, 0.7322, 0.5779, 0.7289, 0.5318, 0.766, 0.5262, 0.4803, 0.03973, 0.4766, 0.0, 0.5384, 0.0103, 0.5382, 0.05995, 0.9641, 0.5469, 0.9263, 0.5335, 0.9589, 0.4953, 1.0, 0.5049, 0.7326, 0.04292, 0.769, 0.02807, 0.7662, 0.06814, 0.7298, 0.0939, 0.5382, 0.05995, 0.5384, 0.0103, 0.5809, 0.03768, 0.5814, 0.08078, 0.9263, 0.5335, 0.8862, 0.5231, 0.9139, 0.4824, 0.9589, 0.4953, 0.8862, 0.5231, 0.8444, 0.5189, 0.8671, 0.4746, 0.9139, 0.4824, 0.9139, 0.4824, 0.8671, 0.4746, 0.9007, 0.4455, 0.946, 0.4556, 0.9589, 0.4953, 0.9139, 0.4824, 0.946, 0.4556, 0.989, 0.4719, 0.8444, 0.5189, 0.8049, 0.5201, 0.8267, 0.475, 0.8671, 0.4746, 0.8049, 0.5201, 0.766, 0.5262, 0.787, 0.4772, 0.8267, 0.475, 0.8267, 0.475, 0.787, 0.4772, 0.817, 0.4423, 0.8584, 0.4416, 0.8671, 0.4746, 0.8267, 0.475, 0.8584, 0.4416, 0.9007, 0.4455, 0.766, 0.5262, 0.7289, 0.5318, 0.7449, 0.4841, 0.787, 0.4772, 0.0, 0.5296, 0.03323, 0.5021, 0.04414, 0.54, 0.01185, 0.5761, 0.01185, 0.5761, 0.04414, 0.54, 0.04905, 0.5785, 0.0187, 0.6196, 0.787, 0.4772, 0.7449, 0.4841, 0.7692, 0.4486, 0.817, 0.4423, 0.6951, 0.1334, 0.7298, 0.0939, 0.7265, 0.1459, 0.6961, 0.1806, 0.7298, 0.0939, 0.7662, 0.06814, 0.7604, 0.1174, 0.7265, 0.1459, 0.7265, 0.1459, 0.7604, 0.1174, 0.7563, 0.1746, 0.7267, 0.2016, 0.6961, 0.1806, 0.7265, 0.1459, 0.7267, 0.2016, 0.7033, 0.2314, 0.7662, 0.06814, 0.8059, 0.03948, 0.7989, 0.08806, 0.7604, 0.1174, 0.8059, 0.03948, 0.8446, 0.01621, 0.8357, 0.06344, 0.7989, 0.08806, 0.7989, 0.08806, 0.8357, 0.06344, 0.8239, 0.1204, 0.7915, 0.1454, 0.7604, 0.1174, 0.7989, 0.08806, 0.7915, 0.1454, 0.7563, 0.1746, 0.8446, 0.01621, 0.8781, 0.0, 0.8695, 0.04328, 0.8357, 0.06344, 0.8584, 0.4416, 0.817, 0.4423, 0.8577, 0.4124, 0.8993, 0.4145, 0.8695, 0.04328, 0.9013, 0.02677, 0.8871, 0.07494, 0.8559, 0.09684, 0.8357, 0.06344, 0.8695, 0.04328, 0.8559, 0.09684, 0.8239, 0.1204, 0.817, 0.4423, 0.7692, 0.4486, 0.8062, 0.4158, 0.8577, 0.4124, 0.0187, 0.6196, 0.04905, 0.5785, 0.05122, 0.6275, 0.02641, 0.6704, 0.02641, 0.6704, 0.05122, 0.6275, 0.05601, 0.6839, 0.04, 0.7249, 0.9013, 0.02677, 0.938, 0.01305, 0.9257, 0.0528, 0.8871, 0.07494, 0.7033, 0.2314, 0.7267, 0.2016, 0.7344, 0.2592, 0.7154, 0.2835, 0.7267, 0.2016, 0.7563, 0.1746, 0.7603, 0.2343, 0.7344, 0.2592, 0.7344, 0.2592, 0.7603, 0.2343, 0.774, 0.2941, 0.7522, 0.3085, 0.7154, 0.2835, 0.7344, 0.2592, 0.7522, 0.3085, 0.7372, 0.3125, 0.7563, 0.1746, 0.7915, 0.1454, 0.7906, 0.2067, 0.7603, 0.2343, 0.7915, 0.1454, 0.8239, 0.1204, 0.8168, 0.1833, 0.7906, 0.2067, 0.7906, 0.2067, 0.8168, 0.1833, 0.8232, 0.24, 0.8019, 0.2617, 0.7603, 0.2343, 0.7906, 0.2067, 0.8019, 0.2617, 0.774, 0.2941, 0.8239, 0.1204, 0.8559, 0.09684, 0.8451, 0.1571, 0.8168, 0.1833, 0.8559, 0.09684, 0.8871, 0.07494, 0.8738, 0.1303, 0.8451, 0.1571, 0.8451, 0.1571, 0.8738, 0.1303, 0.8717, 0.1814, 0.8474, 0.2124, 0.8168, 0.1833, 0.8451, 0.1571, 0.8474, 0.2124, 0.8232, 0.24, 0.8871, 0.07494, 0.9257, 0.0528, 0.9188, 0.0968, 0.8738, 0.1303, 0.6418, 0.862, 0.6418, 0.9167, 0.6148, 0.8692, 0.6155, 0.8179, 0.9188, 0.0968, 0.954, 0.07833, 0.9522, 0.1101, 0.9196, 0.1404, 0.8738, 0.1303, 0.9188, 0.0968, 0.9196, 0.1404, 0.8717, 0.1814, 0.7131, 0.6089, 0.7028, 0.6322, 0.6796, 0.6102, 0.7018, 0.5833, 0.7028, 0.6322, 0.6931, 0.6586, 0.6665, 0.6351, 0.6796, 0.6102, 0.04595, 0.4449, 0.0845, 0.4231, 0.1114, 0.4455, 0.07096, 0.468, 0.01525, 0.4758, 0.04595, 0.4449, 0.07096, 0.468, 0.03323, 0.5021, 0.6478, 0.4535, 0.6273, 0.4741, 0.594, 0.4513, 0.6142, 0.4311, 0.6273, 0.4741, 0.609, 0.4982, 0.5774, 0.4762, 0.594, 0.4513, 0.594, 0.4513, 0.5774, 0.4762, 0.5334, 0.4565, 0.5486, 0.4312, 0.6142, 0.4311, 0.594, 0.4513, 0.5486, 0.4312, 0.5675, 0.4124, 0.609, 0.4982, 0.5932, 0.5252, 0.5636, 0.5049, 0.5774, 0.4762, 0.5932, 0.5252, 0.5793, 0.5549, 0.5515, 0.537, 0.5636, 0.5049, 0.5636, 0.5049, 0.5515, 0.537, 0.5114, 0.5207, 0.5214, 0.4871, 0.5774, 0.4762, 0.5636, 0.5049, 0.5214, 0.4871, 0.5334, 0.4565, 0.5793, 0.5549, 0.5639, 0.5859, 0.537, 0.5709, 0.5515, 0.537, 0.5639, 0.5859, 0.5479, 0.6091, 0.5215, 0.6032, 0.537, 0.5709, 0.537, 0.5709, 0.5215, 0.6032, 0.4807, 0.5819, 0.4973, 0.5529, 0.5515, 0.537, 0.537, 0.5709, 0.4973, 0.5529, 0.5114, 0.5207, 0.03323, 0.5021, 0.07096, 0.468, 0.08403, 0.505, 0.04414, 0.54, 0.07096, 0.468, 0.1114, 0.4455, 0.1225, 0.4793, 0.08403, 0.505, 0.08403, 0.505, 0.1225, 0.4793, 0.123, 0.5169, 0.08799, 0.5411, 0.04414, 0.54, 0.08403, 0.505, 0.08799, 0.5411, 0.04905, 0.5785, 0.1114, 0.4455, 0.148, 0.4277, 0.1569, 0.4612, 0.1225, 0.4793, 0.148, 0.4277, 0.1833, 0.4114, 0.1935, 0.4434, 0.1569, 0.4612, 0.1569, 0.4612, 0.1935, 0.4434, 0.1885, 0.4825, 0.1543, 0.4996, 0.1225, 0.4793, 0.1569, 0.4612, 0.1543, 0.4996, 0.123, 0.5169, 0.5334, 0.4565, 0.5214, 0.4871, 0.4808, 0.4588, 0.4966, 0.4333, 0.5214, 0.4871, 0.5114, 0.5207, 0.4695, 0.4933, 0.4808, 0.4588, 0.2291, 0.4278, 0.2586, 0.4247, 0.2542, 0.4594, 0.2224, 0.4666, 0.1935, 0.4434, 0.2291, 0.4278, 0.2224, 0.4666, 0.1885, 0.4825, 0.5114, 0.5207, 0.4973, 0.5529, 0.4573, 0.5207, 0.4695, 0.4933, 0.4973, 0.5529, 0.4807, 0.5819, 0.4444, 0.5479, 0.4573, 0.5207, 0.4573, 0.5207, 0.4444, 0.5479, 0.4214, 0.5174, 0.4321, 0.4911, 0.4695, 0.4933, 0.4573, 0.5207, 0.4321, 0.4911, 0.4438, 0.4658, 0.04905, 0.5785, 0.08799, 0.5411, 0.0861, 0.5899, 0.05122, 0.6275, 0.08799, 0.5411, 0.123, 0.5169, 0.1165, 0.5679, 0.0861, 0.5899, 0.0861, 0.5899, 0.1165, 0.5679, 0.1091, 0.6302, 0.08379, 0.6494, 0.05122, 0.6275, 0.0861, 0.5899, 0.08379, 0.6494, 0.05601, 0.6839, 0.123, 0.5169, 0.1543, 0.4996, 0.1441, 0.5515, 0.1165, 0.5679, 0.1543, 0.4996, 0.1885, 0.4825, 0.1756, 0.5335, 0.1441, 0.5515, 0.1441, 0.5515, 0.1756, 0.5335, 0.1607, 0.596, 0.1329, 0.6143, 0.1165, 0.5679, 0.1441, 0.5515, 0.1329, 0.6143, 0.1091, 0.6302, 0.1885, 0.4825, 0.2224, 0.4666, 0.2058, 0.5178, 0.1756, 0.5335, 0.2224, 0.4666, 0.2542, 0.4594, 0.2394, 0.5034, 0.2058, 0.5178, 0.2058, 0.5178, 0.2394, 0.5034, 0.2206, 0.5575, 0.1887, 0.5773, 0.1756, 0.5335, 0.2058, 0.5178, 0.1887, 0.5773, 0.1607, 0.596, 0.2542, 0.4594, 0.2786, 0.4586, 0.2676, 0.4955, 0.2394, 0.5034, 0.2786, 0.4586, 0.2999, 0.4627, 0.2891, 0.4942, 0.2676, 0.4955, 0.2676, 0.4955, 0.2891, 0.4942, 0.2819, 0.5284, 0.2537, 0.5359, 0.2394, 0.5034, 0.2676, 0.4955, 0.2537, 0.5359, 0.2206, 0.5575, 0.05601, 0.6839, 0.08379, 0.6494, 0.08831, 0.7125, 0.06709, 0.7398, 0.08379, 0.6494, 0.1091, 0.6302, 0.1104, 0.6963, 0.08831, 0.7125, 0.08831, 0.7125, 0.1104, 0.6963, 0.1234, 0.7578, 0.1006, 0.7761, 0.06709, 0.7398, 0.08831, 0.7125, 0.1006, 0.7761, 0.08275, 0.7775, 0.1091, 0.6302, 0.1329, 0.6143, 0.1296, 0.6843, 0.1104, 0.6963, 0.1329, 0.6143, 0.1607, 0.596, 0.1539, 0.6645, 0.1296, 0.6843, 0.1296, 0.6843, 0.1539, 0.6645, 0.1644, 0.7307, 0.1432, 0.7426, 0.1104, 0.6963, 0.1296, 0.6843, 0.1432, 0.7426, 0.1234, 0.7578, 0.1607, 0.596, 0.1887, 0.5773, 0.1786, 0.6418, 0.1539, 0.6645, 0.1887, 0.5773, 0.2206, 0.5575, 0.2077, 0.6172, 0.1786, 0.6418, 0.1786, 0.6418, 0.2077, 0.6172, 0.2097, 0.6678, 0.1847, 0.6985, 0.1539, 0.6645, 0.1786, 0.6418, 0.1847, 0.6985, 0.1644, 0.7307, 0.2206, 0.5575, 0.2537, 0.5359, 0.239, 0.5894, 0.2077, 0.6172, 0.2537, 0.5359, 0.2819, 0.5284, 0.283, 0.5672, 0.239, 0.5894, 0.239, 0.5894, 0.283, 0.5672, 0.2648, 0.6123, 0.2524, 0.6313, 0.2077, 0.6172, 0.239, 0.5894, 0.2524, 0.6313, 0.2097, 0.6678, 0.5479, 0.6091, 0.5599, 0.6357, 0.527, 0.6422, 0.5215, 0.6032, 0.5599, 0.6357, 0.57, 0.6698, 0.5335, 0.6811, 0.527, 0.6422, 0.527, 0.6422, 0.5335, 0.6811, 0.4814, 0.665, 0.4799, 0.6229, 0.5215, 0.6032, 0.527, 0.6422, 0.4799, 0.6229, 0.4807, 0.5819, 0.57, 0.6698, 0.5793, 0.7013, 0.5403, 0.7157, 0.5335, 0.6811, 0.5793, 0.7013, 0.5904, 0.7286, 0.5515, 0.7451, 0.5403, 0.7157, 0.5403, 0.7157, 0.5515, 0.7451, 0.4943, 0.7386, 0.4843, 0.7036, 0.5335, 0.6811, 0.5403, 0.7157, 0.4843, 0.7036, 0.4814, 0.665, 0.5904, 0.7286, 0.6029, 0.7525, 0.5662, 0.7698, 0.5515, 0.7451, 0.6029, 0.7525, 0.6168, 0.7741, 0.5844, 0.7912, 0.5662, 0.7698, 0.5662, 0.7698, 0.5844, 0.7912, 0.5324, 0.796, 0.5098, 0.7684, 0.5515, 0.7451, 0.5662, 0.7698, 0.5098, 0.7684, 0.4943, 0.7386, 0.6168, 0.7741, 0.6293, 0.7929, 0.6025, 0.8088, 0.5844, 0.7912, 0.3706, 0.3106, 0.3853, 0.2968, 0.405, 0.3086, 0.3906, 0.3344, 0.3906, 0.3344, 0.405, 0.3086, 0.4395, 0.3304, 0.4273, 0.3606, 0.3794, 0.357, 0.3906, 0.3344, 0.4273, 0.3606, 0.4182, 0.3877, 0.4807, 0.5819, 0.4799, 0.6229, 0.4373, 0.5841, 0.4444, 0.5479, 0.4799, 0.6229, 0.4814, 0.665, 0.4344, 0.6269, 0.4373, 0.5841, 0.4373, 0.5841, 0.4344, 0.6269, 0.4044, 0.5892, 0.4118, 0.5496, 0.4444, 0.5479, 0.4373, 0.5841, 0.4118, 0.5496, 0.4214, 0.5174, 0.4814, 0.665, 0.4843, 0.7036, 0.437, 0.6719, 0.4344, 0.6269, 0.4843, 0.7036, 0.4943, 0.7386, 0.4452, 0.7134, 0.437, 0.6719, 0.437, 0.6719, 0.4452, 0.7134, 0.4066, 0.678, 0.4025, 0.6336, 0.4344, 0.6269, 0.437, 0.6719, 0.4025, 0.6336, 0.4044, 0.5892, 0.4943, 0.7386, 0.5098, 0.7684, 0.4578, 0.7479, 0.4452, 0.7134, 0.5098, 0.7684, 0.5324, 0.796, 0.4757, 0.783, 0.4578, 0.7479, 0.4578, 0.7479, 0.4757, 0.783, 0.431, 0.7586, 0.4161, 0.7163, 0.4452, 0.7134, 0.4578, 0.7479, 0.4161, 0.7163, 0.4066, 0.678, 0.5324, 0.796, 0.5578, 0.8179, 0.5018, 0.8139, 0.4757, 0.783, 0.4273, 0.3606, 0.4395, 0.3304, 0.4755, 0.3599, 0.4653, 0.3917, 0.4653, 0.3917, 0.4755, 0.3599, 0.5028, 0.385, 0.4927, 0.4124, 0.4757, 0.783, 0.5018, 0.8139, 0.4558, 0.7964, 0.431, 0.7586, 0.4214, 0.5174, 0.4118, 0.5496, 0.3929, 0.517, 0.4037, 0.4899, 0.4118, 0.5496, 0.4044, 0.5892, 0.3793, 0.5509, 0.3929, 0.517, 0.356, 0.7282, 0.3286, 0.7356, 0.3328, 0.6936, 0.356, 0.6876, 0.02914, 0.3248, 0.0198, 0.3009, 0.06119, 0.3378, 0.06344, 0.3633, 0.4044, 0.5892, 0.4025, 0.6336, 0.3682, 0.5937, 0.3793, 0.5509, 0.4025, 0.6336, 0.4066, 0.678, 0.3744, 0.6356, 0.3682, 0.5937, 0.0, 0.2325, 0.01218, 0.1929, 0.03791, 0.2461, 0.04114, 0.2835, 0.3286, 0.7356, 0.2999, 0.7387, 0.3068, 0.6997, 0.3328, 0.6936, 0.4066, 0.678, 0.4161, 0.7163, 0.3797, 0.6752, 0.3744, 0.6356, 0.01999, 0.1022, 0.04607, 0.06195, 0.04219, 0.1133, 0.02277, 0.1553, 0.02277, 0.1553, 0.04219, 0.1133, 0.04932, 0.1669, 0.04013, 0.21, 0.01218, 0.1929, 0.02277, 0.1553, 0.04013, 0.21, 0.03791, 0.2461, 0.04607, 0.06195, 0.08665, 0.02539, 0.0756, 0.06753, 0.04219, 0.1133, 0.08665, 0.02539, 0.1293, 0.0, 0.1139, 0.03376, 0.0756, 0.06753, 0.0756, 0.06753, 0.1139, 0.03376, 0.1026, 0.07753, 0.07206, 0.1164, 0.04219, 0.1133, 0.0756, 0.06753, 0.07206, 0.1164, 0.04932, 0.1669, 0.06344, 0.3633, 0.06119, 0.3378, 0.1087, 0.3628, 0.0973, 0.4023, 0.356, 0.6876, 0.3328, 0.6936, 0.332, 0.6448, 0.3531, 0.6401, 0.1087, 0.3628, 0.1007, 0.3443, 0.1511, 0.3579, 0.1628, 0.3983, 0.0973, 0.4023, 0.1087, 0.3628, 0.1628, 0.3983, 0.1456, 0.4114, 0.05155, 0.3144, 0.04114, 0.2835, 0.09215, 0.3155, 0.1007, 0.3443, 0.04114, 0.2835, 0.03791, 0.2461, 0.07855, 0.288, 0.09215, 0.3155, 0.675, 0.7655, 0.7041, 0.7641, 0.6919, 0.813, 0.6665, 0.8153, 0.1007, 0.3443, 0.09215, 0.3155, 0.1418, 0.333, 0.1511, 0.3579, 0.03791, 0.2461, 0.04013, 0.21, 0.07228, 0.2561, 0.07855, 0.288, 0.4155, 0.8514, 0.4457, 0.8179, 0.4418, 0.8661, 0.4045, 0.8894, 0.4045, 0.8894, 0.4418, 0.8661, 0.4457, 0.9103, 0.4185, 0.9264, 0.7041, 0.7641, 0.7232, 0.7664, 0.7394, 0.8076, 0.6919, 0.813, 0.04932, 0.1669, 0.07206, 0.1164, 0.08131, 0.1641, 0.06604, 0.2153, 0.07206, 0.1164, 0.1026, 0.07753, 0.1034, 0.1251, 0.08131, 0.1641, 0.08131, 0.1641, 0.1034, 0.1251, 0.1142, 0.1591, 0.1045, 0.1936, 0.06604, 0.2153, 0.08131, 0.1641, 0.1045, 0.1936, 0.09033, 0.2578, 0.5479, 0.6091, 0.5639, 0.5859, 0.5775, 0.6119, 0.5599, 0.6357, 0.5639, 0.5859, 0.5793, 0.5549, 0.5948, 0.5818, 0.5775, 0.6119, 0.5775, 0.6119, 0.5948, 0.5818, 0.606, 0.6138, 0.5903, 0.6441, 0.5599, 0.6357, 0.5775, 0.6119, 0.5903, 0.6441, 0.57, 0.6698, 0.5793, 0.5549, 0.5932, 0.5252, 0.6099, 0.5526, 0.5948, 0.5818, 0.5932, 0.5252, 0.609, 0.4982, 0.6267, 0.5257, 0.6099, 0.5526, 0.7284, 0.7358, 0.7236, 0.7127, 0.7629, 0.7143, 0.7673, 0.7381, 0.5948, 0.5818, 0.6099, 0.5526, 0.6224, 0.5844, 0.606, 0.6138, 0.609, 0.4982, 0.6273, 0.4741, 0.6458, 0.5011, 0.6267, 0.5257, 0.6273, 0.4741, 0.6478, 0.4535, 0.6665, 0.479, 0.6458, 0.5011, 0.7232, 0.6886, 0.7271, 0.6635, 0.7645, 0.6635, 0.7621, 0.6894, 0.7236, 0.7127, 0.7232, 0.6886, 0.7621, 0.6894, 0.7629, 0.7143, 0.6931, 0.6586, 0.7028, 0.6322, 0.7338, 0.6364, 0.7271, 0.6635, 0.7028, 0.6322, 0.7131, 0.6089, 0.7372, 0.6113, 0.7338, 0.6364, 0.7338, 0.6364, 0.7372, 0.6113, 0.7703, 0.6108, 0.7686, 0.6375, 0.7271, 0.6635, 0.7338, 0.6364, 0.7686, 0.6375, 0.7645, 0.6635, 0.57, 0.6698, 0.5903, 0.6441, 0.6006, 0.675, 0.5793, 0.7013, 0.5903, 0.6441, 0.606, 0.6138, 0.6176, 0.6455, 0.6006, 0.675, 0.6006, 0.675, 0.6176, 0.6455, 0.6297, 0.6756, 0.6118, 0.7033, 0.5793, 0.7013, 0.6006, 0.675, 0.6118, 0.7033, 0.5904, 0.7286, 0.606, 0.6138, 0.6224, 0.5844, 0.635, 0.6166, 0.6176, 0.6455, 0.7673, 0.7381, 0.7629, 0.7143, 0.8031, 0.7159, 0.8071, 0.74, 0.8071, 0.74, 0.8031, 0.7159, 0.8432, 0.7172, 0.8467, 0.741, 0.8135, 0.7633, 0.8071, 0.74, 0.8467, 0.741, 0.8515, 0.7641, 0.7629, 0.7143, 0.7621, 0.6894, 0.8014, 0.6909, 0.8031, 0.7159, 0.7621, 0.6894, 0.7645, 0.6635, 0.8019, 0.6649, 0.8014, 0.6909, 0.8014, 0.6909, 0.8019, 0.6649, 0.8392, 0.6673, 0.8407, 0.6927, 0.8031, 0.7159, 0.8014, 0.6909, 0.8407, 0.6927, 0.8432, 0.7172, 0.7645, 0.6635, 0.7686, 0.6375, 0.8035, 0.6387, 0.8019, 0.6649, 0.7686, 0.6375, 0.7703, 0.6108, 0.8038, 0.6115, 0.8035, 0.6387, 0.8035, 0.6387, 0.8038, 0.6115, 0.8369, 0.6142, 0.838, 0.6416, 0.8019, 0.6649, 0.8035, 0.6387, 0.838, 0.6416, 0.8392, 0.6673, 0.5904, 0.7286, 0.6118, 0.7033, 0.6238, 0.7293, 0.6029, 0.7525, 0.6118, 0.7033, 0.6297, 0.6756, 0.642, 0.7044, 0.6238, 0.7293, 0.6238, 0.7293, 0.642, 0.7044, 0.6545, 0.7322, 0.6366, 0.7537, 0.6029, 0.7525, 0.6238, 0.7293, 0.6366, 0.7537, 0.6168, 0.7741, 0.8515, 0.7641, 0.8467, 0.741, 0.8862, 0.741, 0.8891, 0.7634, 0.8467, 0.741, 0.8432, 0.7172, 0.8831, 0.7181, 0.8862, 0.741, 0.8862, 0.741, 0.8831, 0.7181, 0.923, 0.7182, 0.9255, 0.74, 0.8891, 0.7634, 0.8862, 0.741, 0.9255, 0.74, 0.9267, 0.7612, 0.8432, 0.7172, 0.8407, 0.6927, 0.88, 0.6944, 0.8831, 0.7181, 0.8407, 0.6927, 0.8392, 0.6673, 0.8766, 0.67, 0.88, 0.6944, 0.88, 0.6944, 0.8766, 0.67, 0.9142, 0.6728, 0.9193, 0.6959, 0.8831, 0.7181, 0.88, 0.6944, 0.9193, 0.6959, 0.923, 0.7182, 0.8392, 0.6673, 0.838, 0.6416, 0.8729, 0.6453, 0.8766, 0.67, 0.838, 0.6416, 0.8369, 0.6142, 0.8704, 0.6182, 0.8729, 0.6453, 0.8729, 0.6453, 0.8704, 0.6182, 0.9044, 0.6233, 0.9081, 0.6495, 0.8766, 0.67, 0.8729, 0.6453, 0.9081, 0.6495, 0.9142, 0.6728, 0.6168, 0.7741, 0.6366, 0.7537, 0.6481, 0.7766, 0.6293, 0.7929, 0.6366, 0.7537, 0.6545, 0.7322, 0.6665, 0.7589, 0.6481, 0.7766, 0.3682, 0.2797, 0.3708, 0.2437, 0.387, 0.236, 0.3876, 0.2715, 0.3706, 0.3106, 0.3682, 0.2797, 0.3876, 0.2715, 0.3853, 0.2968, 0.9267, 0.7612, 0.9255, 0.74, 0.9644, 0.738, 0.9639, 0.7577, 0.9255, 0.74, 0.923, 0.7182, 0.9624, 0.7176, 0.9644, 0.738, 0.9644, 0.738, 0.9624, 0.7176, 0.9984, 0.7134, 1.0, 0.7334, 0.9639, 0.7577, 0.9644, 0.738, 1.0, 0.7334, 0.9979, 0.751, 0.923, 0.7182, 0.9193, 0.6959, 0.9581, 0.6968, 0.9624, 0.7176, 0.9193, 0.6959, 0.9142, 0.6728, 0.9514, 0.6753, 0.9581, 0.6968, 0.9581, 0.6968, 0.9514, 0.6753, 0.9848, 0.6715, 0.9934, 0.6928, 0.9624, 0.7176, 0.9581, 0.6968, 0.9934, 0.6928, 0.9984, 0.7134, 0.9142, 0.6728, 0.9081, 0.6495, 0.9428, 0.6538, 0.9514, 0.6753, 0.9081, 0.6495, 0.9044, 0.6233, 0.9376, 0.63, 0.9428, 0.6538, 0.9428, 0.6538, 0.9376, 0.63, 0.9614, 0.634, 0.9727, 0.6511, 0.9514, 0.6753, 0.9428, 0.6538, 0.9727, 0.6511, 0.9848, 0.6715, 0.1142, 0.1591, 0.1285, 0.1561, 0.1378, 0.1999, 0.1045, 0.1936, 0.1285, 0.1561, 0.1537, 0.1399, 0.1749, 0.1804, 0.1378, 0.1999, 0.1378, 0.1999, 0.1749, 0.1804, 0.1799, 0.233, 0.1436, 0.2778, 0.1045, 0.1936, 0.1378, 0.1999, 0.1436, 0.2778, 0.09033, 0.2578, 0.1537, 0.1399, 0.1733, 0.1324, 0.1874, 0.1838, 0.1749, 0.1804, 0.1733, 0.1324, 0.2112, 0.1194, 0.2264, 0.159, 0.1874, 0.1838, 0.1874, 0.1838, 0.2264, 0.159, 0.2286, 0.2222, 0.2173, 0.2183, 0.1749, 0.1804, 0.1874, 0.1838, 0.2173, 0.2183, 0.1799, 0.233, 0.2112, 0.1194, 0.2463, 0.08804, 0.2646, 0.1347, 0.2264, 0.159, 0.8749, 0.8411, 0.8363, 0.8567, 0.8215, 0.8188, 0.8749, 0.7952, 0.8749, 0.7952, 0.8215, 0.8188, 0.825, 0.7852, 0.8357, 0.7641, 0.2264, 0.159, 0.2646, 0.1347, 0.2934, 0.1794, 0.2286, 0.2222, 0.2781, 0.08766, 0.3173, 0.08687, 0.3364, 0.1106, 0.2854, 0.1293, 0.3173, 0.08687, 0.3601, 0.08335, 0.3682, 0.1, 0.3364, 0.1106, 0.776, 0.3366, 0.7522, 0.3085, 0.774, 0.2941, 0.7996, 0.3358, 0.2854, 0.1293, 0.3364, 0.1106, 0.3511, 0.1353, 0.3168, 0.1648, 0.09033, 0.2578, 0.1436, 0.2778, 0.1507, 0.2943, 0.1048, 0.2889, 0.1436, 0.2778, 0.1799, 0.233, 0.1925, 0.2845, 0.1507, 0.2943, 0.7385, 0.8569, 0.7394, 0.9031, 0.6975, 0.9048, 0.7015, 0.8594, 0.7394, 0.8076, 0.7385, 0.8569, 0.7015, 0.8594, 0.6919, 0.813, 0.1799, 0.233, 0.2173, 0.2183, 0.2733, 0.2843, 0.1925, 0.2845, 0.3678, 0.9109, 0.3537, 0.8921, 0.3678, 0.8237, 0.3675, 0.8251, 0.2733, 0.2843, 0.2747, 0.2846, 0.2781, 0.288, 0.2743, 0.2894, 0.7394, 0.9031, 0.6905, 0.97, 0.6895, 0.9706, 0.6975, 0.9048, 0.2286, 0.2222, 0.2934, 0.1794, 0.3071, 0.213, 0.2747, 0.2846, 0.2934, 0.1794, 0.3168, 0.1648, 0.3336, 0.188, 0.3071, 0.213, 0.8904, 0.35, 0.8586, 0.3421, 0.8774, 0.3005, 0.9132, 0.3165, 0.2747, 0.2846, 0.3071, 0.213, 0.3257, 0.2472, 0.2781, 0.288, 0.3168, 0.1648, 0.3511, 0.1353, 0.3614, 0.168, 0.3336, 0.188, 0.7996, 0.3358, 0.774, 0.2941, 0.8019, 0.2617, 0.8243, 0.3101, 0.8243, 0.3101, 0.8019, 0.2617, 0.8232, 0.24, 0.8449, 0.2792, 0.8586, 0.3421, 0.8243, 0.3101, 0.8449, 0.2792, 0.8774, 0.3005, 0.6919, 0.813, 0.7015, 0.8594, 0.6677, 0.8626, 0.6665, 0.8153, 0.1677, 0.3015, 0.211, 0.3, 0.2447, 0.3404, 0.185, 0.337, 0.185, 0.337, 0.2447, 0.3404, 0.2374, 0.3734, 0.2092, 0.3908, 0.1418, 0.333, 0.185, 0.337, 0.2092, 0.3908, 0.1511, 0.3579, 0.211, 0.3, 0.2743, 0.2894, 0.2554, 0.3249, 0.2447, 0.3404, 0.2743, 0.2894, 0.2781, 0.288, 0.3132, 0.3058, 0.2554, 0.3249, 0.2999, 0.7643, 0.2717, 0.8154, 0.2331, 0.8073, 0.2437, 0.7551, 0.2841, 0.7418, 0.2999, 0.7643, 0.2437, 0.7551, 0.279, 0.7291, 0.2781, 0.288, 0.3257, 0.2472, 0.3424, 0.285, 0.3132, 0.3058, 0.9132, 0.3165, 0.8774, 0.3005, 0.9023, 0.2685, 0.9417, 0.289, 0.9417, 0.289, 0.9023, 0.2685, 0.9353, 0.2391, 0.954, 0.2578, 0.3132, 0.3058, 0.3424, 0.285, 0.3682, 0.3094, 0.3276, 0.3529, 0.8774, 0.3005, 0.8449, 0.2792, 0.8657, 0.2507, 0.9023, 0.2685, 0.8449, 0.2792, 0.8232, 0.24, 0.8474, 0.2124, 0.8657, 0.2507, 0.8657, 0.2507, 0.8474, 0.2124, 0.8717, 0.1814, 0.906, 0.2071, 0.9023, 0.2685, 0.8657, 0.2507, 0.906, 0.2071, 0.9353, 0.2391, 0.1511, 0.3579, 0.2092, 0.3908, 0.1946, 0.4112, 0.1628, 0.3983, 0.7195, 0.3595, 0.7414, 0.35, 0.7414, 0.4051, 0.6951, 0.3779, 0.2668, 0.6706, 0.2339, 0.6986, 0.2097, 0.6678, 0.2524, 0.6313, 0.2631, 0.6318, 0.2668, 0.6706, 0.2524, 0.6313, 0.2648, 0.6123, 0.279, 0.7291, 0.2437, 0.7551, 0.2082, 0.7359, 0.2339, 0.6986, 0.2437, 0.7551, 0.2331, 0.8073, 0.1918, 0.7771, 0.2082, 0.7359, 0.2082, 0.7359, 0.1918, 0.7771, 0.1644, 0.7307, 0.1847, 0.6985, 0.2339, 0.6986, 0.2082, 0.7359, 0.1847, 0.6985, 0.2097, 0.6678, 0.3577, 0.5184, 0.3128, 0.5374, 0.2999, 0.4741, 0.352, 0.4648, 0.2117, 0.8434, 0.1839, 0.8496, 0.1503, 0.8228, 0.1728, 0.7814, 0.1728, 0.7814, 0.1503, 0.8228, 0.1234, 0.7578, 0.1432, 0.7426, 0.352, 0.4648, 0.2999, 0.4741, 0.3121, 0.419, 0.3577, 0.4114, 0.9353, 0.2391, 0.906, 0.2071, 0.9453, 0.1697, 0.9327, 0.1967, 0.906, 0.2071, 0.8717, 0.1814, 0.9196, 0.1404, 0.9453, 0.1697, 0.1202, 0.83, 0.09064, 0.813, 0.08275, 0.7775, 0.1006, 0.7761, 0.1503, 0.8228, 0.1202, 0.83, 0.1006, 0.7761, 0.1234, 0.7578, 0.3445, 0.7938, 0.3108, 0.7927, 0.2999, 0.7649, 0.3492, 0.7387, 0.3445, 0.7938, 0.3492, 0.8479, 0.3155, 0.8468, 0.3108, 0.7927, 0.2999, 0.9263, 0.2999, 0.8479, 0.3258, 0.8561, 0.3258, 0.9344, 0.5856, 0.9215, 0.5831, 0.8791, 0.6122, 0.8624, 0.6148, 0.9048, 0.5831, 0.8791, 0.5856, 0.8346, 0.6148, 0.8179, 0.6122, 0.8624, 0.4015, 0.8806, 0.3695, 0.8818, 0.3682, 0.8358, 0.4045, 0.8179, 0.4015, 0.8806, 0.4045, 0.9474, 0.3726, 0.9485, 0.3695, 0.8818, 0.3286, 0.6338, 0.2999, 0.5644, 0.3321, 0.5708, 0.3608, 0.6401, 0.2999, 0.5644, 0.3286, 0.5374, 0.3608, 0.5438, 0.3321, 0.5708, 3.552e-05, 0.9133, 0.0, 0.8692, 0.02757, 0.8496, 0.02757, 0.8937, 0.7468, 0.3782, 0.7848, 0.3563, 0.7855, 0.4067, 0.7414, 0.4013, 0.8144, 0.3956, 0.7855, 0.4009, 0.7855, 0.3553, 0.8144, 0.35, 0.3678, 0.8098, 0.3492, 0.8237, 0.3492, 0.7526, 0.3678, 0.7387, 0.5565, 0.8254, 0.5821, 0.8401, 0.579, 0.8774, 0.5533, 0.8628, 0.5533, 0.8628, 0.579, 0.8774, 0.5821, 0.9162, 0.5565, 0.9015, 0.8806, 0.8196, 0.8749, 0.7701, 0.9092, 0.7671, 0.909, 0.8155, 0.8806, 0.8196, 0.909, 0.8155, 0.9092, 0.8732, 0.8807, 0.8773, 0.6662, 0.869, 0.6418, 0.8857, 0.6418, 0.8346, 0.6662, 0.8179, 0.4508, 0.8618, 0.4789, 0.8615, 0.4959, 0.8961, 0.4678, 0.8964, 0.3271, 0.8506, 0.3509, 0.8679, 0.3509, 0.9075, 0.327, 0.8901, 0.4651, 0.895, 0.4457, 0.8554, 0.4508, 0.8618, 0.4678, 0.8964, 0.5502, 0.8885, 0.4988, 0.8668, 0.4971, 0.8614, 0.5422, 0.8804, 0.5831, 0.9214, 0.5538, 0.9047, 0.5565, 0.9015, 0.5821, 0.9162, 0.4777, 0.8551, 0.4971, 0.8947, 0.4959, 0.8961, 0.4789, 0.8615, 0.7843, 0.8017, 0.8215, 0.8553, 0.8108, 0.8498, 0.7782, 0.8029, 0.3678, 0.4114, 0.3619, 0.4748, 0.3577, 0.4782, 0.3629, 0.4226, 0.5538, 0.9047, 0.5502, 0.8605, 0.5533, 0.8628, 0.5565, 0.9015, 0.3531, 0.9129, 0.3258, 0.893, 0.327, 0.8901, 0.3509, 0.9075, 0.9144, 0.8193, 0.9145, 0.8852, 0.9092, 0.8732, 0.909, 0.8155, 0.743, 0.7641, 0.7843, 0.8017, 0.7782, 0.8029, 0.742, 0.7699, 0.5795, 0.8772, 0.5831, 0.9214, 0.5821, 0.9162, 0.579, 0.8774, 0.3258, 0.893, 0.3258, 0.8479, 0.3271, 0.8506, 0.327, 0.8901, 0.5502, 0.8179, 0.5502, 0.8885, 0.5422, 0.8804, 0.5422, 0.8185, 0.9145, 0.7641, 0.9144, 0.8193, 0.909, 0.8155, 0.9092, 0.7671, 0.3531, 0.8677, 0.3531, 0.9129, 0.3509, 0.9075, 0.3509, 0.8679, 0.8215, 0.8553, 0.74, 0.8553, 0.7394, 0.8498, 0.8108, 0.8498, 0.4457, 0.8554, 0.4971, 0.8179, 0.4959, 0.8289, 0.4508, 0.8618, 0.8843, 0.35, 0.8843, 0.4069, 0.8785, 0.4056, 0.8785, 0.3558, 0.3678, 0.5353, 0.3678, 0.5925, 0.3615, 0.5947, 0.3615, 0.5445, 0.742, 0.375, 0.7855, 0.35, 0.7848, 0.3563, 0.7468, 0.3782, 0.8888, 0.35, 0.8888, 0.4079, 0.8843, 0.4045, 0.8843, 0.3538, 0.5502, 0.8605, 0.5538, 0.8179, 0.5565, 0.8254, 0.5533, 0.8628, 0.3619, 0.4748, 0.3678, 0.5353, 0.3629, 0.5311, 0.3577, 0.4782, 0.5831, 0.8346, 0.5795, 0.8772, 0.579, 0.8774, 0.5821, 0.8401, 0.3672, 0.6141, 0.3679, 0.626, 0.3608, 0.627, 0.3619, 0.612, 0.3679, 0.626, 0.3679, 0.6371, 0.3628, 0.6401, 0.3608, 0.627, 0.8236, 0.3525, 0.8371, 0.35, 0.8381, 0.3569, 0.8272, 0.3566, 0.06511, 0.8793, 0.06234, 0.8651, 0.06821, 0.8651, 0.07214, 0.875, 0.825, 0.3868, 0.8233, 0.3986, 0.8144, 0.3985, 0.8198, 0.3839, 0.8233, 0.3986, 0.8235, 0.41, 0.818, 0.4122, 0.8144, 0.3985, 0.06234, 0.8651, 0.06532, 0.8496, 0.07214, 0.8546, 0.06821, 0.8651, 0.361, 0.6774, 0.356, 0.6639, 0.3618, 0.6628, 0.3673, 0.6715, 0.04496, 0.8538, 0.03968, 0.8583, 0.03368, 0.8526, 0.04173, 0.8496, 0.03968, 0.8583, 0.03358, 0.8665, 0.02782, 0.8652, 0.03368, 0.8526, 0.356, 0.6639, 0.3566, 0.6486, 0.3642, 0.6515, 0.3618, 0.6628, 0.3566, 0.6486, 0.3627, 0.6401, 0.3673, 0.6434, 0.3642, 0.6515, 0.03358, 0.8665, 0.03536, 0.8778, 0.02757, 0.8802, 0.02782, 0.8652, 0.03536, 0.8778, 0.03789, 0.8859, 0.03309, 0.8889, 0.02757, 0.8802, 0.815, 0.3794, 0.8144, 0.3646, 0.8221, 0.3672, 0.8202, 0.3786, 0.8144, 0.3646, 0.8236, 0.3525, 0.8272, 0.3566, 0.8221, 0.3672, 0.03358, 0.8665, 0.03968, 0.8583, 0.04436, 0.8704, 0.03536, 0.8778, 0.831, 0.4122, 0.8235, 0.41, 0.8233, 0.3986, 0.8338, 0.3983, 0.03536, 0.8778, 0.04436, 0.8704, 0.04496, 0.882, 0.03789, 0.8859, 0.8338, 0.3983, 0.8233, 0.3986, 0.825, 0.3868, 0.8326, 0.3839, 0.8272, 0.3566, 0.8381, 0.3569, 0.8349, 0.3709, 0.8221, 0.3672, 0.8381, 0.3569, 0.8465, 0.3618, 0.8459, 0.3738, 0.8349, 0.3709, 0.8221, 0.3672, 0.8349, 0.3709, 0.8294, 0.3839, 0.8202, 0.3786, 0.8349, 0.3709, 0.8459, 0.3738, 0.8395, 0.3839, 0.8294, 0.3839, 0.8589, 0.386, 0.8596, 0.3979, 0.8525, 0.3989, 0.8536, 0.3839, 0.8596, 0.3979, 0.8596, 0.409, 0.8545, 0.4119, 0.8525, 0.3989, 0.8558, 0.3524, 0.8693, 0.35, 0.8702, 0.3569, 0.8593, 0.3565, 0.07489, 0.8787, 0.07214, 0.8646, 0.07801, 0.8646, 0.08193, 0.8745, 0.8436, 0.3868, 0.8421, 0.3986, 0.8338, 0.3984, 0.8385, 0.3839, 0.8421, 0.3986, 0.8423, 0.4099, 0.8369, 0.4122, 0.8338, 0.3984, 0.07214, 0.8646, 0.07501, 0.8496, 0.08193, 0.8542, 0.07801, 0.8646, 0.361, 0.7143, 0.356, 0.7011, 0.3618, 0.7, 0.3673, 0.7086, 0.06234, 0.8537, 0.05706, 0.8581, 0.05105, 0.8525, 0.05911, 0.8496, 0.05706, 0.8581, 0.05096, 0.8664, 0.04519, 0.865, 0.05105, 0.8525, 0.356, 0.7011, 0.3567, 0.6859, 0.3643, 0.6888, 0.3618, 0.7, 0.3567, 0.6859, 0.3627, 0.6774, 0.3673, 0.6807, 0.3643, 0.6888, 0.05096, 0.8664, 0.05274, 0.8776, 0.04496, 0.88, 0.04519, 0.865, 0.05274, 0.8776, 0.05528, 0.8858, 0.05048, 0.8887, 0.04496, 0.88, 0.8469, 0.3793, 0.8465, 0.3645, 0.8541, 0.3671, 0.8521, 0.3784, 0.8465, 0.3645, 0.8558, 0.3524, 0.8593, 0.3565, 0.8541, 0.3671, 0.05096, 0.8664, 0.05706, 0.8581, 0.06174, 0.8703, 0.05274, 0.8776, 0.8498, 0.4122, 0.8423, 0.4099, 0.8421, 0.3986, 0.8525, 0.3983, 0.05274, 0.8776, 0.06174, 0.8703, 0.06234, 0.8819, 0.05528, 0.8858, 0.8525, 0.3983, 0.8421, 0.3986, 0.8436, 0.3868, 0.8513, 0.3839, 0.8593, 0.3565, 0.8702, 0.3569, 0.8669, 0.3709, 0.8541, 0.3671, 0.8702, 0.3569, 0.8785, 0.3618, 0.8776, 0.3737, 0.8669, 0.3709, 0.8541, 0.3671, 0.8669, 0.3709, 0.8613, 0.3838, 0.8521, 0.3784, 0.8669, 0.3709, 0.8776, 0.3737, 0.8712, 0.3838, 0.8613, 0.3838])
me_roundcube.materials.append(mat_material_001)
me_roundcube.update()
me_cylinder = bpy.data.meshes.new('Cylinder')
me_cylinder.from_pydata([(0.0, 1.0, -1.0), (0.0, 1.0, 1.0), (0.2588, 0.9659, -1.0), (0.2588, 0.9659, 1.0), (0.5, 0.866, -1.0), (0.5, 0.866, 1.0), (0.7071, 0.7071, -1.0), (0.7071, 0.7071, 1.0), (0.866, 0.5, -1.0), (0.866, 0.5, 1.0), (0.9659, 0.2588, -1.0), (0.9659, 0.2588, 1.0), (1.0, -4.371e-08, -1.0), (1.0, -4.371e-08, 1.0), (0.9659, -0.2588, -1.0), (0.9659, -0.2588, 1.0), (0.866, -0.5, -1.0), (0.866, -0.5, 1.0), (0.7071, -0.7071, -1.0), (0.7071, -0.7071, 1.0), (0.5, -0.866, -1.0), (0.5, -0.866, 1.0), (0.2588, -0.9659, -1.0), (0.2588, -0.9659, 1.0), (-8.742e-08, -1.0, -1.0), (-8.742e-08, -1.0, 1.0), (-0.2588, -0.9659, -1.0), (-0.2588, -0.9659, 1.0), (-0.5, -0.866, -1.0), (-0.5, -0.866, 1.0), (-0.7071, -0.7071, -1.0), (-0.7071, -0.7071, 1.0), (-0.866, -0.5, -1.0), (-0.866, -0.5, 1.0), (-0.9659, -0.2588, -1.0), (-0.9659, -0.2588, 1.0), (-1.0, 1.192e-08, -1.0), (-1.0, 1.192e-08, 1.0), (-0.9659, 0.2588, -1.0), (-0.9659, 0.2588, 1.0), (-0.866, 0.5, -1.0), (-0.866, 0.5, 1.0), (-0.7071, 0.7071, -1.0), (-0.7071, 0.7071, 1.0), (-0.5, 0.866, -1.0), (-0.5, 0.866, 1.0), (-0.2588, 0.9659, -1.0), (-0.2588, 0.9659, 1.0)], [], [(0, 1, 3, 2), (2, 3, 5, 4), (4, 5, 7, 6), (6, 7, 9, 8), (8, 9, 11, 10), (10, 11, 13, 12), (12, 13, 15, 14), (14, 15, 17, 16), (16, 17, 19, 18), (18, 19, 21, 20), (20, 21, 23, 22), (22, 23, 25, 24), (24, 25, 27, 26), (26, 27, 29, 28), (28, 29, 31, 30), (30, 31, 33, 32), (32, 33, 35, 34), (34, 35, 37, 36), (36, 37, 39, 38), (38, 39, 41, 40), (40, 41, 43, 42), (42, 43, 45, 44), (3, 1, 47, 45, 43, 41, 39, 37, 35, 33, 31, 29, 27, 25, 23, 21, 19, 17, 15, 13, 11, 9, 7, 5), (44, 45, 47, 46), (46, 47, 1, 0), (0, 2, 4, 6, 8, 10, 12, 14, 16, 18, 20, 22, 24, 26, 28, 30, 32, 34, 36, 38, 40, 42, 44, 46)])
me_cylinder.polygons.foreach_set('use_smooth', [True] * 26)
_uv = me_cylinder.uv_layers.new(name='UVMap')
_uv.uv.foreach_set('vector', [1.0, 0.5, 1.0, 1.0, 0.9583, 1.0, 0.9583, 0.5, 0.9583, 0.5, 0.9583, 1.0, 0.9167, 1.0, 0.9167, 0.5, 0.9167, 0.5, 0.9167, 1.0, 0.875, 1.0, 0.875, 0.5, 0.875, 0.5, 0.875, 1.0, 0.8333, 1.0, 0.8333, 0.5, 0.8333, 0.5, 0.8333, 1.0, 0.7917, 1.0, 0.7917, 0.5, 0.7917, 0.5, 0.7917, 1.0, 0.75, 1.0, 0.75, 0.5, 0.75, 0.5, 0.75, 1.0, 0.7083, 1.0, 0.7083, 0.5, 0.7083, 0.5, 0.7083, 1.0, 0.6667, 1.0, 0.6667, 0.5, 0.6667, 0.5, 0.6667, 1.0, 0.625, 1.0, 0.625, 0.5, 0.625, 0.5, 0.625, 1.0, 0.5833, 1.0, 0.5833, 0.5, 0.5833, 0.5, 0.5833, 1.0, 0.5417, 1.0, 0.5417, 0.5, 0.5417, 0.5, 0.5417, 1.0, 0.5, 1.0, 0.5, 0.5, 0.5, 0.5, 0.5, 1.0, 0.4583, 1.0, 0.4583, 0.5, 0.4583, 0.5, 0.4583, 1.0, 0.4167, 1.0, 0.4167, 0.5, 0.4167, 0.5, 0.4167, 1.0, 0.375, 1.0, 0.375, 0.5, 0.375, 0.5, 0.375, 1.0, 0.3333, 1.0, 0.3333, 0.5, 0.3333, 0.5, 0.3333, 1.0, 0.2917, 1.0, 0.2917, 0.5, 0.2917, 0.5, 0.2917, 1.0, 0.25, 1.0, 0.25, 0.5, 0.25, 0.5, 0.25, 1.0, 0.2083, 1.0, 0.2083, 0.5, 0.2083, 0.5, 0.2083, 1.0, 0.1667, 1.0, 0.1667, 0.5, 0.1667, 0.5, 0.1667, 1.0, 0.125, 1.0, 0.125, 0.5, 0.125, 0.5, 0.125, 1.0, 0.08333, 1.0, 0.08333, 0.5, 0.3121, 0.4818, 0.25, 0.49, 0.1879, 0.4818, 0.13, 0.4578, 0.08029, 0.4197, 0.04215, 0.37, 0.01818, 0.3121, 0.01, 0.25, 0.01818, 0.1879, 0.04215, 0.13, 0.08029, 0.08029, 0.13, 0.04215, 0.1879, 0.01818, 0.25, 0.01, 0.3121, 0.01818, 0.37, 0.04215, 0.4197, 0.08029, 0.4578, 0.13, 0.4818, 0.1879, 0.49, 0.25, 0.4818, 0.3121, 0.4578, 0.37, 0.4197, 0.4197, 0.37, 0.4578, 0.08333, 0.5, 0.08333, 1.0, 0.04167, 1.0, 0.04167, 0.5, 0.04167, 0.5, 0.04167, 1.0, -1.863e-07, 1.0, -1.863e-07, 0.5, 0.75, 0.49, 0.8121, 0.4818, 0.87, 0.4578, 0.9197, 0.4197, 0.9578, 0.37, 0.9818, 0.3121, 0.99, 0.25, 0.9818, 0.1879, 0.9578, 0.13, 0.9197, 0.08029, 0.87, 0.04215, 0.8121, 0.01818, 0.75, 0.01, 0.6879, 0.01818, 0.63, 0.04215, 0.5803, 0.08029, 0.5422, 0.13, 0.5182, 0.1879, 0.51, 0.25, 0.5182, 0.3121, 0.5422, 0.37, 0.5803, 0.4197, 0.63, 0.4578, 0.6879, 0.4818])
me_cylinder.materials.append(mat_trash_lid)
me_cylinder.update()
me_me = bpy.data.meshes.new('Me')
me_me.from_pydata([(-0.375, -0.5, 0.0), (0.375, -0.5, 0.0), (-0.375, 0.5, 0.0), (0.375, 0.5, 0.0)], [], [(0, 1, 3, 2)])
_uv = me_me.uv_layers.new(name='UVMap')
_uv.uv.foreach_set('vector', [0.0, 0.0, 1.0, 0.0, 1.0, 1.0, 0.0, 1.0])
me_me.materials.append(mat_me)
me_me.update()

# ---- objects
ob_cube = bpy.data.objects.new('Cube', me_cube_001)
ob_circle = bpy.data.objects.new('Circle', me_circle)
ob_plane = bpy.data.objects.new('Plane', me_plane)
ob_plane_001 = bpy.data.objects.new('Plane.001', me_plane)
ob_trash001 = bpy.data.objects.new('Trash001', me_roundcube)
ob_trash001_001 = bpy.data.objects.new('Trash001.001', me_roundcube)
ob_trash001_002 = bpy.data.objects.new('Trash001.002', me_roundcube)
ob_trash001_003 = bpy.data.objects.new('Trash001.003', me_roundcube)
ob_cylinder = bpy.data.objects.new('Cylinder', me_cylinder)
ob_cylinder_001 = bpy.data.objects.new('Cylinder.001', me_cylinder)
ob_cylinder_002 = bpy.data.objects.new('Cylinder.002', me_cylinder)
ob_cylinder_003 = bpy.data.objects.new('Cylinder.003', me_cylinder)
ob_me = bpy.data.objects.new('Me', me_me)

# ---- transforms, parenting, visibility, modifiers, constraints
ob_cube.location = (0.3865, -0.4497, 1.482)
ob_cube.scale = (3.343, 1.569, 1.4)
ob_circle.location = (3.767, 1.695, 3.567)
ob_circle.rotation_euler = (0.0, 1.571, 0.0)
ob_circle.scale = (1.4, 1.4, 1.4)
ob_plane.location = (-1.374, 1.619, 3.542)
ob_plane.rotation_euler = (-0.1246, -0.0, 0.0)
ob_plane.scale = (1.4, 1.4, 1.4)
_m = ob_plane.modifiers.new('Auto Smooth', 'NODES')
_m.node_group = ng_auto_smooth
_gi = [s.identifier for s in ng_auto_smooth.interface.items_tree if s.item_type == 'SOCKET' and s.in_out == 'INPUT']
_m[_gi[1]] = 0.5236  # Angle
ob_plane_001.location = (2.146, 1.659, 3.609)
ob_plane_001.rotation_euler = (0.1543, -0.0, 0.0)
ob_plane_001.scale = (1.4, 1.4, 1.4)
_m = ob_plane_001.modifiers.new('Auto Smooth', 'NODES')
_m.node_group = ng_auto_smooth
_gi = [s.identifier for s in ng_auto_smooth.interface.items_tree if s.item_type == 'SOCKET' and s.in_out == 'INPUT']
_m[_gi[1]] = 0.5236  # Angle
ob_trash001.location = (-0.6632, -1.16, 2.188)
ob_trash001.rotation_euler = (-0.04175, -0.2985, 1.712)
ob_trash001.scale = (0.9465, 0.9465, 0.9465)
_m = ob_trash001.modifiers.new('Subdivision', 'SUBSURF')
ob_trash001_001.location = (-2.102, -0.6799, 2.221)
ob_trash001_001.rotation_euler = (-0.8943, -0.6318, 2.673)
ob_trash001_001.scale = (0.9465, 0.9465, 0.9465)
_m = ob_trash001_001.modifiers.new('Subdivision', 'SUBSURF')
ob_trash001_002.location = (-0.5865, 0.1746, 2.425)
ob_trash001_002.rotation_euler = (-0.8836, 0.3616, 10.88)
ob_trash001_002.scale = (0.9465, 0.9465, 0.9465)
_m = ob_trash001_002.modifiers.new('Subdivision', 'SUBSURF')
ob_trash001_003.location = (-2.069, 0.3663, 2.487)
ob_trash001_003.rotation_euler = (-1.016, 0.7917, 5.071)
ob_trash001_003.scale = (0.9465, 0.9465, 0.9465)
_m = ob_trash001_003.modifiers.new('Subdivision', 'SUBSURF')
ob_cylinder.location = (3.41, -1.58, -0.3807)
ob_cylinder.rotation_euler = (1.571, 1.571, 1.571)
ob_cylinder.scale = (0.2671, 0.2671, 0.116)
_m = ob_cylinder.modifiers.new('Auto Smooth', 'NODES')
_m.node_group = ng_auto_smooth
_gi = [s.identifier for s in ng_auto_smooth.interface.items_tree if s.item_type == 'SOCKET' and s.in_out == 'INPUT']
_m[_gi[1]] = 0.5236  # Angle
ob_cylinder_001.location = (3.41, 0.709, -0.3807)
ob_cylinder_001.rotation_euler = (1.571, 1.571, 1.571)
ob_cylinder_001.scale = (0.2671, 0.2671, 0.116)
_m = ob_cylinder_001.modifiers.new('Auto Smooth', 'NODES')
_m.node_group = ng_auto_smooth
_gi = [s.identifier for s in ng_auto_smooth.interface.items_tree if s.item_type == 'SOCKET' and s.in_out == 'INPUT']
_m[_gi[1]] = 0.5236  # Angle
ob_cylinder_002.location = (-2.619, -1.58, -0.3807)
ob_cylinder_002.rotation_euler = (1.571, 1.571, 1.571)
ob_cylinder_002.scale = (0.2671, 0.2671, 0.116)
_m = ob_cylinder_002.modifiers.new('Auto Smooth', 'NODES')
_m.node_group = ng_auto_smooth
_gi = [s.identifier for s in ng_auto_smooth.interface.items_tree if s.item_type == 'SOCKET' and s.in_out == 'INPUT']
_m[_gi[1]] = 0.5236  # Angle
ob_cylinder_003.location = (-2.619, 0.709, -0.3807)
ob_cylinder_003.rotation_euler = (1.571, 1.571, 1.571)
ob_cylinder_003.scale = (0.2671, 0.2671, 0.116)
_m = ob_cylinder_003.modifiers.new('Auto Smooth', 'NODES')
_m.node_group = ng_auto_smooth
_gi = [s.identifier for s in ng_auto_smooth.interface.items_tree if s.item_type == 'SOCKET' and s.in_out == 'INPUT']
_m[_gi[1]] = 0.5236  # Angle
ob_me.location = (1.845, -1.081, 2.776)
ob_me.rotation_euler = (1.089, -0.0, 0.0)
ob_me.scale = (3.688, 3.688, 3.688)

# ---- collection membership
col_collection.objects.link(ob_cube)
col_collection.objects.link(ob_circle)
col_collection.objects.link(ob_plane)
col_collection.objects.link(ob_plane_001)
col_collection.objects.link(ob_trash001)
col_collection.objects.link(ob_trash001_001)
col_collection.objects.link(ob_trash001_002)
col_collection.objects.link(ob_trash001_003)
col_collection.objects.link(ob_cylinder)
col_collection.objects.link(ob_cylinder_001)
col_collection.objects.link(ob_cylinder_002)
col_collection.objects.link(ob_cylinder_003)
col_collection.objects.link(ob_me)

# ---- scene / render settings (as saved in the file)
scene.frame_start = 1; scene.frame_end = 250; scene.frame_set(1)
scene.render.engine = 'BLENDER_EEVEE_NEXT'
scene.cycles.sampling_pattern = 'TABULATED_SOBOL'
scene.cycles.use_light_tree = False
scene.view_settings.view_transform = 'Filmic'
bpy.context.view_layer.update()

# ---- added for rendering (the .blend has no active camera and no usable light): camera, sun
cam_auto = bpy.data.cameras.new('AutoCamera')
cam_auto.lens = 50.0
cam_auto.sensor_width = 36.0
cam_auto.clip_end = 1000.0
ob_auto_camera = bpy.data.objects.new('AutoCamera', cam_auto)
scene.collection.objects.link(ob_auto_camera)
ob_auto_camera.location = (9.69302, -11.7332, 9.54627)
ob_auto_camera.rotation_euler = (1.09748, -7.21219e-08, 0.694738)
scene.camera = ob_auto_camera
light_auto_sun = bpy.data.lights.new('AutoSun', 'SUN')
light_auto_sun.energy = 3.0
light_auto_sun.angle = 0.0523599
ob_auto_sun = bpy.data.objects.new('AutoSun', light_auto_sun)
scene.collection.objects.link(ob_auto_sun)
ob_auto_sun.rotation_euler = (0.872665, 0.174533, 0.523599)
bpy.context.view_layer.update()
